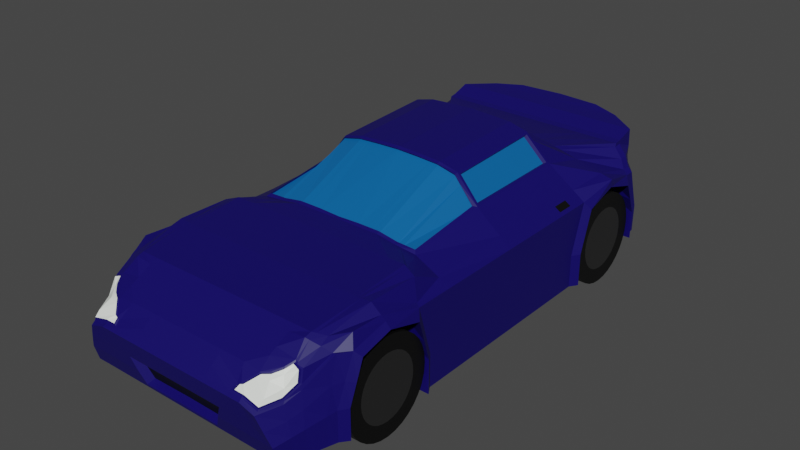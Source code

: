 # Source: low_poly_audi.blend  (saved by Blender 3.4.6; exported with 4.5.12 LTS)
import bpy
from mathutils import Matrix  # noqa: F401  (used for matrix-valued properties, if any)

bpy.ops.wm.read_factory_settings(use_empty=True)
scene = bpy.context.scene
scene.name = 'Scene'

# ---- collections
col_collection = bpy.data.collections.new('Collection'); scene.collection.children.link(col_collection)

# ---- materials (node trees are filled in below, after node groups)
mat_material_001 = bpy.data.materials.new('Material.001')
mat_material_001.use_transparent_shadow = False
mat_material_002 = bpy.data.materials.new('Material.002')
mat_material_002.use_transparent_shadow = False
mat_material_003 = bpy.data.materials.new('Material.003')
mat_material_003.use_transparent_shadow = False
mat_material_004 = bpy.data.materials.new('Material.004')
mat_material_004.use_transparent_shadow = False
mat_material_005 = bpy.data.materials.new('Material.005')
mat_material_005.use_transparent_shadow = False
mat_material_006 = bpy.data.materials.new('Material.006')
mat_material_006.use_transparent_shadow = False
mat_material_009 = bpy.data.materials.new('Material.009')
mat_material_009.use_transparent_shadow = False
mat_material_007 = bpy.data.materials.new('Material.007')
mat_material_007.use_transparent_shadow = False
mat_material_008 = bpy.data.materials.new('Material.008')
mat_material_008.use_transparent_shadow = False

# ---- material node trees
mat_material_001.use_nodes = True; mat_material_001.node_tree.nodes.clear()
_N = mat_material_001.node_tree.nodes; _L = mat_material_001.node_tree.links
n0 = _N.new('ShaderNodeBsdfPrincipled'); n0.name = 'BSDF Principista'; n0.location = (10, 300)
n0.distribution = 'GGX'
n0.subsurface_method = 'RANDOM_WALK_SKIN'
n0.inputs[0].default_value = (0.004062, 0.0, 0.119, 1.0)
n0.inputs[3].default_value = 1.45
n0.inputs[27].default_value = (0.0, 0.0, 0.0, 1.0)
n0.inputs[28].default_value = 1.0
n1 = _N.new('ShaderNodeOutputMaterial'); n1.name = 'Material'; n1.location = (300, 300)
_L.new(n0.outputs[0], n1.inputs[0])
n1.is_active_output = True
mat_material_002.use_nodes = True; mat_material_002.node_tree.nodes.clear()
_N = mat_material_002.node_tree.nodes; _L = mat_material_002.node_tree.links
n0 = _N.new('ShaderNodeBsdfPrincipled'); n0.name = 'BSDF Principista'; n0.location = (10, 300)
n0.distribution = 'GGX'
n0.subsurface_method = 'RANDOM_WALK_SKIN'
n0.inputs[0].default_value = (0.0, 0.1188, 0.3694, 1.0)
n0.inputs[3].default_value = 1.45
n0.inputs[27].default_value = (0.0, 0.0, 0.0, 1.0)
n0.inputs[28].default_value = 1.0
n1 = _N.new('ShaderNodeOutputMaterial'); n1.name = 'Material'; n1.location = (300, 300)
_L.new(n0.outputs[0], n1.inputs[0])
n1.is_active_output = True
mat_material_003.use_nodes = True; mat_material_003.node_tree.nodes.clear()
_N = mat_material_003.node_tree.nodes; _L = mat_material_003.node_tree.links
n0 = _N.new('ShaderNodeBsdfPrincipled'); n0.name = 'BSDF Principista'; n0.location = (10, 300)
n0.distribution = 'GGX'
n0.subsurface_method = 'RANDOM_WALK_SKIN'
n0.inputs[0].default_value = (0.9578, 1.0, 0.9391, 1.0)
n0.inputs[3].default_value = 1.45
n0.inputs[27].default_value = (0.0, 0.0, 0.0, 1.0)
n0.inputs[28].default_value = 1.0
n1 = _N.new('ShaderNodeOutputMaterial'); n1.name = 'Material'; n1.location = (300, 300)
_L.new(n0.outputs[0], n1.inputs[0])
n1.is_active_output = True
mat_material_004.use_nodes = True; mat_material_004.node_tree.nodes.clear()
_N = mat_material_004.node_tree.nodes; _L = mat_material_004.node_tree.links
n0 = _N.new('ShaderNodeBsdfPrincipled'); n0.name = 'BSDF Principista'; n0.location = (10, 300)
n0.distribution = 'GGX'
n0.subsurface_method = 'RANDOM_WALK_SKIN'
n0.inputs[0].default_value = (0.0, 0.0, 0.0, 1.0)
n0.inputs[3].default_value = 1.45
n0.inputs[27].default_value = (0.0, 0.0, 0.0, 1.0)
n0.inputs[28].default_value = 1.0
n1 = _N.new('ShaderNodeOutputMaterial'); n1.name = 'Material'; n1.location = (300, 300)
_L.new(n0.outputs[0], n1.inputs[0])
n1.is_active_output = True
mat_material_005.use_nodes = True; mat_material_005.node_tree.nodes.clear()
_N = mat_material_005.node_tree.nodes; _L = mat_material_005.node_tree.links
n0 = _N.new('ShaderNodeBsdfPrincipled'); n0.name = 'BSDF Principista'; n0.location = (10, 300)
n0.distribution = 'GGX'
n0.subsurface_method = 'RANDOM_WALK_SKIN'
n0.inputs[0].default_value = (0.0, 0.0, 0.0, 1.0)
n0.inputs[3].default_value = 1.45
n0.inputs[27].default_value = (0.0, 0.0, 0.0, 1.0)
n0.inputs[28].default_value = 1.0
n1 = _N.new('ShaderNodeOutputMaterial'); n1.name = 'Material'; n1.location = (300, 300)
_L.new(n0.outputs[0], n1.inputs[0])
n1.is_active_output = True
mat_material_006.use_nodes = True; mat_material_006.node_tree.nodes.clear()
_N = mat_material_006.node_tree.nodes; _L = mat_material_006.node_tree.links
n0 = _N.new('ShaderNodeBsdfPrincipled'); n0.name = 'BSDF Principista'; n0.location = (10, 300)
n0.distribution = 'GGX'
n0.subsurface_method = 'RANDOM_WALK_SKIN'
n0.inputs[0].default_value = (0.0, 0.0, 0.0, 1.0)
n0.inputs[3].default_value = 1.45
n0.inputs[27].default_value = (0.0, 0.0, 0.0, 1.0)
n0.inputs[28].default_value = 1.0
n1 = _N.new('ShaderNodeOutputMaterial'); n1.name = 'Material'; n1.location = (300, 300)
_L.new(n0.outputs[0], n1.inputs[0])
n1.is_active_output = True
mat_material_009.use_nodes = True; mat_material_009.node_tree.nodes.clear()
_N = mat_material_009.node_tree.nodes; _L = mat_material_009.node_tree.links
n0 = _N.new('ShaderNodeBsdfPrincipled'); n0.name = 'BSDF Principista'; n0.location = (10, 300)
n0.distribution = 'GGX'
n0.subsurface_method = 'RANDOM_WALK_SKIN'
n0.inputs[0].default_value = (0.1336, 0.1336, 0.1336, 1.0)
n0.inputs[1].default_value = 1.0
n0.inputs[3].default_value = 1.45
n0.inputs[27].default_value = (0.0, 0.0, 0.0, 1.0)
n0.inputs[28].default_value = 1.0
n1 = _N.new('ShaderNodeOutputMaterial'); n1.name = 'Material'; n1.location = (300, 300)
_L.new(n0.outputs[0], n1.inputs[0])
n1.is_active_output = True
mat_material_007.use_nodes = True; mat_material_007.node_tree.nodes.clear()
_N = mat_material_007.node_tree.nodes; _L = mat_material_007.node_tree.links
n0 = _N.new('ShaderNodeBsdfPrincipled'); n0.name = 'BSDF Principista'; n0.location = (10, 300)
n0.distribution = 'GGX'
n0.subsurface_method = 'RANDOM_WALK_SKIN'
n0.inputs[0].default_value = (0.0, 0.0, 0.0, 1.0)
n0.inputs[3].default_value = 1.45
n0.inputs[27].default_value = (0.0, 0.0, 0.0, 1.0)
n0.inputs[28].default_value = 1.0
n1 = _N.new('ShaderNodeOutputMaterial'); n1.name = 'Material'; n1.location = (300, 300)
_L.new(n0.outputs[0], n1.inputs[0])
n1.is_active_output = True
mat_material_008.use_nodes = True; mat_material_008.node_tree.nodes.clear()
_N = mat_material_008.node_tree.nodes; _L = mat_material_008.node_tree.links
n0 = _N.new('ShaderNodeBsdfPrincipled'); n0.name = 'BSDF Principista'; n0.location = (10, 300)
n0.distribution = 'GGX'
n0.subsurface_method = 'RANDOM_WALK_SKIN'
n0.inputs[0].default_value = (0.1336, 0.1336, 0.1336, 1.0)
n0.inputs[1].default_value = 1.0
n0.inputs[3].default_value = 1.45
n0.inputs[27].default_value = (0.0, 0.0, 0.0, 1.0)
n0.inputs[28].default_value = 1.0
n1 = _N.new('ShaderNodeOutputMaterial'); n1.name = 'Material'; n1.location = (300, 300)
_L.new(n0.outputs[0], n1.inputs[0])
n1.is_active_output = True

# ---- world
world_world = bpy.data.worlds.new('World'); scene.world = world_world
world_world.use_nodes = True; world_world.node_tree.nodes.clear()
_N = world_world.node_tree.nodes; _L = world_world.node_tree.links
n0 = _N.new('ShaderNodeOutputWorld'); n0.name = 'World Output'; n0.location = (300, 300)
n1 = _N.new('ShaderNodeBackground'); n1.name = 'Background'; n1.location = (10, 300)
n1.inputs[0].default_value = (0.05088, 0.05088, 0.05088, 1.0)
_L.new(n1.outputs[0], n0.inputs[0])
n0.is_active_output = True
world_world.color = (0.05088, 0.05088, 0.05088)
world_world.use_sun_shadow = False
world_world.sun_shadow_jitter_overblur = 0.0

# ---- meshes
me_cubo_002 = bpy.data.meshes.new('Cubo.002')
me_cubo_002.from_pydata([(0.4473, 1.046, -0.3459), (0.4473, 0.5629, -0.4072), (0.4473, -1.06, -0.3617), (0.4473, -0.5476, -0.4072), (0.0, 1.315, -0.3014), (0.0, 1.335, 0.195), (0.0, -1.343, -0.3304), (0.0, 1.049, 0.1391), (0.0007504, 0.5211, 0.3493), (0.0, -0.5542, 0.06423), (0.0, -1.093, 0.01368), (0.0, 1.046, -0.3459), (0.0, 0.5233, -0.4072), (0.0, -0.5889, -0.4075), (4.575e-05, -1.06, -0.3672), (0.0, -1.39, -0.1126), (0.0, 1.38, 0.008807), (0.0, -1.06, -0.0303), (0.0, -0.5889, -0.0303), (0.0, 0.5629, -0.02855), (0.0, 1.044, -0.02855), (0.4473, 1.044, -0.02855), (0.4473, 0.5629, -0.02855), (0.4473, -0.5889, -0.0303), (0.4473, -1.06, -0.0303), (0.4473, -0.8246, -0.4099), (0.0, -0.8378, 0.04445), (0.0, -0.8246, -0.4127), (0.4473, -0.8246, 0.02875), (0.0, -0.8246, -0.0303), (0.4473, 0.8035, -0.4072), (0.0007509, 0.7694, 0.1823), (0.0, 0.8035, -0.4072), (0.4741, 0.8035, 0.02557), (0.0, 0.8035, -0.02855), (0.0, -0.4247, -0.4072), (0.0, -0.4247, 0.01101), (0.0, 0.001021, 0.01101), (0.0, -0.007771, 0.3303), (0.0, 0.001021, -0.4072), (-0.002398, 1.344, -0.1771), (0.0, -1.06, -0.2141), (0.0, -0.5889, -0.2404), (0.0, 0.5629, -0.2404), (0.0, 1.045, -0.201), (0.4473, 1.045, -0.201), (0.4473, 0.5629, -0.2404), (0.4473, -0.5889, -0.2404), (0.4473, -1.06, -0.2109), (0.0, -0.8246, -0.2437), (0.4473, -0.8246, -0.2421), (0.0, 0.8035, -0.2404), (0.4473, 0.8035, -0.2404), (0.0, -0.4247, -0.2404), (0.0, 0.001021, -0.2404), (0.0, -1.116, -0.2141), (0.0, -1.116, -0.3478), (0.0, -0.5476, -0.2404), (0.0, -0.5476, -0.4072), (0.4473, -0.5889, -0.4075), (0.4473, -1.102, -0.358), (0.0, -0.8246, -0.04623), (0.0, -0.5476, -0.04623), (0.0, -1.102, -0.04623), (0.0, 0.5233, -0.2404), (0.0, 0.5629, -0.4072), (0.0, 1.085, -0.2008), (0.0, 1.086, -0.3413), (0.4473, 1.086, -0.3413), (0.4473, 0.5233, -0.4072), (0.0, 0.8035, 0.01101), (0.0, 1.084, 0.01101), (0.0, 0.5233, 0.01101), (0.482, -0.8378, 0.1093), (0.482, -1.093, 0.07855), (0.326, -0.4146, 0.1217), (0.482, -0.5542, 0.1291), (0.2289, 1.319, 0.195), (0.5127, 1.049, 0.1391), (0.6118, 0.001021, -0.4072), (0.6118, 0.5233, -0.4072), (0.528, -1.341, -0.346), (0.6118, -1.102, -0.358), (0.0, 1.335, 0.195), (0.2289, 1.362, -0.1792), (0.6118, 1.086, -0.3413), (0.4476, -1.267, -0.02841), (0.5297, -1.361, -0.272), (0.3189, 0.7696, 0.1678), (0.3332, 0.5112, 0.309), (0.0, -1.285, -0.02036), (0.0, -1.093, 0.07855), (0.0, 1.049, 0.1391), (0.001448, -0.4151, 0.1345), (0.0, -0.5542, 0.1291), (0.0, -0.8378, 0.1093), (0.0, 0.5211, 0.3544), (0.6118, 1.085, -0.2008), (0.6118, 0.5233, -0.2404), (0.6118, -0.5476, -0.2404), (0.6118, -0.5476, -0.4072), (0.6118, -1.102, -0.2109), (0.2366, 1.36, 0.0009857), (0.4749, -1.39, -0.136), (0.6118, 1.004, 0.01101), (0.6118, 0.6035, 0.01101), (0.6118, -0.6211, 0.01101), (0.6237, -1.021, 0.01783), (0.6118, -0.8246, 0.04652), (0.6118, -0.4247, 0.01101), (0.6387, 0.8035, 0.06513), (0.333, 0.005012, 0.2858), (0.6118, -0.4247, -0.4072), (0.0, -0.02393, 0.3213), (0.6118, 0.001021, 0.01101), (0.6118, -0.4247, -0.2404), (0.0, 0.001021, 0.01101), (0.6118, 0.001021, -0.2404), (0.6387, -0.5889, -0.2404), (0.6387, -0.5889, -0.4075), (0.6387, -1.06, -0.2109), (0.6388, -1.06, -0.3617), (0.6387, -0.8246, 0.0199), (0.6505, -0.9979, -0.009365), (0.6387, -0.6514, -0.0303), (0.6387, 1.045, -0.201), (0.6387, 1.046, -0.3459), (0.6387, 0.5629, -0.2404), (0.6387, 0.5629, -0.4072), (0.6387, 0.8035, 0.02557), (0.6387, 0.6318, -0.02855), (0.6387, 0.9754, -0.02855), (0.1402, 0.7749, 0.1786), (0.1402, 0.5211, 0.3416), (0.3059, 1.049, 0.1391), (0.4668, -1.341, -0.345), (0.3985, -1.39, -0.1126), (0.4668, -1.361, -0.2698), (0.4118, -1.288, -0.03358), (0.2274, 0.5267, 0.3397), (0.3985, -0.5542, 0.1291), (0.3985, -1.093, 0.07855), (0.3985, -0.8378, 0.1093), (0.2278, -0.4151, 0.1383), (0.2262, -0.02399, 0.3123), (0.2517, -1.361, -0.2698), (0.1993, -1.285, -0.02036), (0.2092, -1.345, -0.331), (0.1993, -1.39, -0.1126), (0.1136, 0.5211, 0.3501), (0.1993, -0.5542, 0.1291), (0.1993, -1.093, 0.07855), (0.1993, -0.8378, 0.1093), (0.1136, -0.4152, 0.1387), (0.1133, -0.02382, 0.3185), (0.3797, -1.341, -0.345), (0.3241, -1.39, -0.1126), (0.1848, 0.5211, 0.3459), (0.3241, -0.5542, 0.1291), (0.3241, -1.093, 0.07855), (0.3241, -0.8378, 0.1093), (0.1848, -0.4152, 0.1386), (0.1844, -0.02388, 0.3145), (0.3797, -1.361, -0.2698), (0.3241, -1.285, -0.02036), (0.5689, -1.224, -0.3641), (0.5004, -1.196, 0.006415), (0.0, -1.191, 0.02792), (0.5454, -1.214, -0.08548), (0.5698, -1.234, -0.2421), (0.3985, -1.191, 0.02792), (0.1993, -1.191, 0.02792), (0.3241, -1.191, 0.02792), (0.4821, -1.231, -0.01013), (0.0, -1.229, 0.00827), (0.5196, -1.286, -0.1229), (0.5535, -1.286, -0.2543), (0.3985, -1.229, 0.00827), (0.1993, -1.229, 0.00827), (0.3241, -1.229, 0.00827), (0.5522, -1.272, -0.3664), (0.0, 1.326, 0.1002), (0.0, 0.5222, 0.1826), (0.0, 1.066, 0.07503), (0.0, 0.7892, 0.09481), (0.0, -0.003375, 0.1706), (0.2289, 1.31, 0.1002), (0.0, 1.349, -0.06146), (0.0, -1.338, -0.06649), (0.5606, 1.026, 0.07503), (0.4269, 0.5468, 0.1823), (0.5469, -0.5724, 0.1063), (0.5359, -1.06, 0.06629), (0.5469, -0.8312, 0.1104), (0.448, 0.7892, 0.1219), (0.4209, -0.4134, 0.117), (0.4189, -0.01995, 0.1669), (0.0, -0.003375, 0.1706), (0.3631, -1.34, -0.07442), (0.1993, -1.338, -0.06649), (0.3464, -1.344, -0.07995), (0.5341, -1.202, -0.005517), (0.0, -1.376, -0.1917), (0.2332, 0.7694, 0.1746), (0.4333, 1.049, 0.1391), (0.5977, -1.142, -0.36), (0.4812, -1.125, 0.0694), (0.0, -1.125, 0.06191), (0.59, -1.077, 0.01944), (0.598, -1.145, -0.2211), (0.3988, -1.125, 0.06222), (0.1993, -1.125, 0.06191), (0.3241, -1.125, 0.06191), (0.5433, -1.107, 0.04789), (0.0, 1.374, 0.03714), (0.0, 0.523, 0.06546), (0.0, 1.078, 0.03132), (0.0, 0.799, 0.0376), (0.0, -0.0003737, 0.06166), (0.2289, 1.358, 0.03714), (0.4756, -1.369, -0.1174), (0.0, -1.374, -0.09799), (0.5863, 1.011, 0.03132), (0.5556, 0.5905, 0.06235), (0.5912, -0.6105, 0.01945), (0.5959, -0.9908, 0.07488), (0.5912, -0.8267, 0.06677), (0.5782, 0.799, 0.08313), (0.5556, -0.4258, 0.04038), (0.5556, -0.0003736, 0.05852), (0.0, -0.0003737, 0.06166), (0.3937, -1.367, -0.0982), (0.1993, -1.374, -0.09799), (0.3402, -1.368, -0.0959), (0.5376, -1.215, -0.059), (0.5141, -1.28, -0.1044), (0.5752, -1.079, 0.01742), (0.4769, -1.229, -0.004986), (0.4435, -1.264, -0.0229), (0.407, -1.285, -0.02884), (0.4979, -1.191, 0.01414), (0.3584, -1.336, -0.06994), (0.5382, -1.195, -0.003406), (0.34, -1.34, -0.07662), (0.3312, -1.374, -0.1005), (0.5423, -1.21, -0.06304), (0.5178, -1.278, -0.1109), (0.4772, -1.373, -0.1246), (0.3932, -1.373, -0.1025), (0.4507, -1.272, -0.02709), (0.4788, -1.342, -0.08664), (0.4826, -1.239, -0.01018), (0.5096, -1.268, -0.06618), (0.5307, -1.212, -0.005903), (0.3725, -1.34, -0.06968), (0.4766, -1.367, -0.1095), (0.4009, -1.365, -0.09169), (0.5123, -1.284, -0.09738), (0.4175, -1.292, -0.03188), (0.4996, -1.207, 0.00514), (0.357, -1.344, -0.07479), (0.3513, -1.366, -0.08956), (0.534, -1.224, -0.0554), (0.0, -1.116, -0.1488), (0.0, -0.5476, -0.144), (0.0, 0.5233, -0.1156), (0.0, 1.084, -0.09561), (0.0, -0.8246, -0.1377), (0.4473, -0.8246, -0.1076), (0.0, 0.8035, -0.1352), (0.4606, 0.8035, -0.1083), (0.0, -0.4247, -0.1156), (0.0, 0.001021, -0.1156), (0.0, -1.06, -0.1228), (0.0, -0.5889, -0.1361), (0.4473, -0.5889, -0.1361), (0.4473, -1.06, -0.1212), (0.0, 0.5629, -0.1352), (0.0, 1.045, -0.1154), (0.4473, 1.045, -0.1154), (0.4473, 0.5629, -0.1352), (0.2358, 1.346, -0.0548), (0.5025, -1.376, -0.2044), (0.6118, 1.045, -0.09561), (0.6118, 0.5632, -0.1156), (0.6118, -0.5841, -0.1156), (0.6177, -1.062, -0.09728), (0.6118, -0.4247, -0.1156), (0.6118, 0.001021, -0.1156), (0.6387, -0.62, -0.1361), (0.6446, -1.029, -0.1108), (0.6387, 1.011, -0.1154), (0.6387, 0.5971, -0.1352), (0.4329, -1.376, -0.1917), (0.2627, -1.373, -0.2059), (0.3521, -1.376, -0.1917), (0.5577, -1.224, -0.1643), (0.5366, -1.286, -0.189), (0.594, -1.111, -0.1017), (0.0, -1.102, -0.3634), (0.0, -1.341, -0.345), (0.0, -1.102, -0.2141), (0.0, -1.102, -0.1308), (0.2188, -1.341, -0.345), (0.2842, -1.376, -0.1917), (0.2384, -1.362, -0.2643), (0.0, -1.373, -0.2059), (0.0, -1.361, -0.2698), (0.0, -1.343, -0.3304), (0.0, -1.373, -0.2059), (0.2384, -1.362, -0.2643), (0.0, -1.116, -0.2141), (0.0, -1.116, -0.3478), (0.0, -1.116, -0.1488), (0.2092, -1.345, -0.331), (0.2627, -1.373, -0.2059), (0.0, -1.361, -0.2698), (0.0, -1.343, -0.3304), (0.0, -1.373, -0.2059), (0.2384, -1.362, -0.2643), (0.2092, -1.345, -0.331), (0.2627, -1.373, -0.2059), (-0.001778, -1.324, -0.2612), (-0.001778, -1.308, -0.3157), (-0.001778, -1.335, -0.2038), (0.2264, -1.326, -0.2563), (0.2001, -1.31, -0.3163), (0.2482, -1.335, -0.2038), (0.0, -0.5509, 0.008999), (0.0, -0.4861, -0.01761), (0.0, -0.2118, 0.01101), (0.0, -0.5542, 0.09666), (0.0, 0.001021, 0.01101), (0.0, -0.4927, 0.1302), (0.0, 0.0003237, 0.03633), (0.0, -0.005573, 0.2505), (0.0, -0.001874, 0.1161), (0.2273, -0.4313, 0.1313), (-0.001799, -0.4288, 0.1308), (0.3255, -0.4313, 0.1159), (0.2273, -0.007771, 0.3193), (0.3232, -0.02473, 0.2902), (0.1848, -0.4313, 0.1313), (0.1848, -0.007771, 0.3217), (0.1136, -0.4313, 0.1313), (6.941e-05, -0.007221, 0.3301), (0.1136, -0.007771, 0.3259), (0.4346, -0.428, 0.1036), (0.427, 0.008769, 0.1709), (0.3247, -0.01605, 0.2829), (0.3276, -0.4155, 0.1102), (0.2253, -0.01528, 0.3055), (0.2269, -0.416, 0.1272), (0.1096, -0.01512, 0.3119), (0.1099, -0.4162, 0.1276), (0.1825, -0.01517, 0.3078), (0.1829, -0.4161, 0.1275), (0.0, -0.2155, 0.2225), (0.0, -0.4161, 0.1282), (0.0, -0.01522, 0.3167), (0.4248, -0.4143, 0.1054), (0.4227, -0.01114, 0.1565), (0.3189, 0.5265, 0.3169), (0.3255, -0.007771, 0.2951), (0.4346, 0.5623, 0.1728), (0.4346, -0.003375, 0.1607), (0.3253, 0.5017, 0.2986), (0.3251, 0.01581, 0.2762), (0.4152, 0.5359, 0.1769), (0.4154, 0.01941, 0.166), (0.0, 0.7749, 0.1786), (0.0, 0.5211, 0.3543), (0.2329, 0.7749, 0.1709), (0.3255, 0.7749, 0.1632), (0.3255, 0.5211, 0.3193), (0.2273, 0.5211, 0.3435), (0.1404, 0.7694, 0.1824), (0.1424, 0.5284, 0.3315), (0.2228, 0.5335, 0.3297), (0.1425, 0.7576, 0.1844), (0.0, 0.5307, 0.3379), (0.2282, 0.7576, 0.1773), (0.0, 0.7576, 0.1844), (0.3073, 0.7578, 0.171), (0.3073, 0.5334, 0.3086), (0.0, 1.176, 0.175), (0.0, 1.085, 0.1451), (-0.002802, 1.193, -0.3241), (0.0, 1.115, -0.3366), (0.0, 1.121, 0.01073), (0.0, 1.219, 0.009996), (0.0, 1.118, -0.1981), (-0.002802, 1.204, -0.1909), (0.5137, 1.176, 0.175), (0.5127, 1.085, 0.1451), (0.6118, 1.115, -0.3366), (0.5137, 1.193, -0.3241), (0.0, 1.176, 0.175), (0.0, 1.085, 0.1451), (0.5075, 1.182, 0.002146), (0.6118, 1.051, 0.01073), (0.5137, 1.204, -0.1909), (0.6118, 1.118, -0.1981), (0.5137, 1.18, 0.08562), (0.5606, 1.068, 0.07793), (0.0, 1.103, 0.07793), (0.0, 1.201, 0.08562), (0.0, 1.115, 0.03205), (0.0, 1.214, 0.03399), (0.5137, 1.177, 0.03399), (0.5863, 1.056, 0.03205), (0.5078, 1.194, -0.0832), (0.6118, 1.084, -0.09438), (0.0, 1.119, -0.09438), (0.0, 1.212, -0.09112), (0.0, 1.342, 0.1676), (0.0, 1.054, 0.121), (0.0, 0.779, 0.1549), (0.2289, 1.326, 0.1676), (0.0, -1.3, -0.0334), (0.5127, 1.042, 0.121), (0.3563, 0.5328, 0.2779), (0.5003, -0.5593, 0.1227), (0.4972, -1.083, 0.07508), (0.5003, -0.8359, 0.1096), (0.3601, 0.779, 0.1515), (0.3563, -0.4304, 0.1124), (0.3563, -0.006528, 0.2571), (0.3933, -1.299, -0.04046), (0.1993, -1.3, -0.0334), (0.3286, -1.301, -0.03626), (0.5093, -1.192, 0.00918), (0.4988, -1.12, 0.06332), (0.398, -1.303, -0.04513), (0.51, -1.198, 0.003043), (0.4586, -1.292, -0.04392), (0.4903, -1.247, -0.026), (0.4048, -1.306, -0.04256), (0.5084, -1.208, 0.002019), (0.3528, -0.4142, 0.1204), (0.3502, -0.02338, 0.2554), (0.3551, -0.4152, 0.1089), (0.3524, -0.01466, 0.2472), (0.3597, 0.5213, 0.2732), (0.3596, 0.006074, 0.2533), (0.3507, 0.5114, 0.2642), (0.3506, 0.01682, 0.2451), (0.5137, 1.177, 0.1497), (0.5127, 1.081, 0.1261), (0.0, 1.09, 0.1261), (0.0, 1.183, 0.1497), (0.0, 1.299, 0.009407), (-0.002398, 1.273, -0.183), (0.0, 1.28, 0.09182), (0.0, 1.293, 0.03555), (0.0, 1.286, -0.0885), (0.0, 1.254, 0.1849), (0.0, 1.256, -0.3141), (0.3724, 1.272, 0.1849), (0.0, 1.254, 0.1849), (0.3725, 1.295, 0.001557), (0.3724, 1.273, -0.1851), (0.3724, 1.287, 0.09182), (0.3724, 1.292, 0.03555), (0.373, 1.3, -0.08064), (0.3724, 1.276, 0.1586), (0.0, 1.262, 0.1586), (-0.001214, 1.321, 0.1691), (-0.001214, 1.305, 0.1017), (0.2374, 1.305, 0.1691), (0.238, 1.29, 0.1086), (-0.005034, 1.264, 0.1012), (0.3838, 1.266, 0.1001), (0.4967, 1.178, 0.09404), (0.4972, 1.177, 0.1446), (0.008529, 1.162, 0.1512), (0.008529, 1.18, 0.08707), (0.3834, 1.255, 0.1532), (-0.005034, 1.25, 0.1542), (0.2374, 1.289, 0.1017), (-0.004974, 1.305, 0.1088), (-0.001214, 1.259, 0.09326), (0.3809, 1.266, 0.09326), (0.4982, 1.176, 0.08707), (0.4982, 1.173, 0.1512), (0.3809, 1.255, 0.1601), (0.2373, 1.305, 0.1624), (-0.005093, 1.321, 0.1623), (-0.001214, 1.241, 0.1601), (0.0, 1.344, -0.1786), (0.0, 1.315, -0.3014), (0.2289, 1.362, -0.1792), (0.0, 1.256, -0.3141), (0.0, 1.193, -0.3241), (0.3724, 1.273, -0.1851), (0.5137, 1.204, -0.1909), (0.5137, 1.193, -0.3241), (-0.002802, 1.314, -0.1792), (-0.002802, 1.285, -0.3014), (-0.002802, 1.243, -0.1851), (-0.002802, 1.226, -0.3141), (-0.002802, 1.163, -0.3241), (-0.002802, 1.174, -0.1909), (-0.002802, 1.314, -0.1786), (-0.002802, 1.285, -0.3014), (0.2307, 1.281, -0.3014), (0.2307, 1.331, -0.1792), (0.3771, 1.226, -0.3141), (-0.003329, 1.226, -0.3141), (-0.003329, 1.163, -0.3241), (0.3771, 1.243, -0.1851), (0.5212, 1.174, -0.1909), (0.5212, 1.163, -0.3241), (0.2289, 1.364, 0.008807), (0.2289, 1.349, -0.06146), (0.3724, 1.294, 0.009407), (0.5137, 1.176, 0.009996), (0.3724, 1.3, -0.0885), (0.5137, 1.19, -0.09112), (0.3669, 1.283, -0.003644), (0.3672, 1.288, -0.07471), (0.2493, 1.34, -0.004138), (0.2486, 1.328, -0.05236), (0.4835, 1.186, -0.003135), (0.4838, 1.196, -0.07692), (0.0, 0.3583, 0.01101), (0.0, 0.3541, 0.3467), (0.0, 0.3583, -0.4072), (0.0, 0.3583, -0.2404), (0.6118, 0.3583, -0.4072), (0.3255, 0.3541, 0.3116), (0.0, 0.3542, 0.3468), (0.5966, 0.4195, 0.0247), (0.6118, 0.3583, -0.2404), (0.2273, 0.3541, 0.3358), (0.1136, 0.3541, 0.3424), (0.1848, 0.3541, 0.3383), (0.4346, 0.3837, 0.169), (0.0, 0.3562, 0.1788), (0.0, 0.3577, 0.06426), (0.5708, 0.4134, 0.04758), (0.6118, 0.3856, -0.1156), (0.0, 0.3583, -0.1156), (0.3331, 0.3513, 0.3017), (0.4269, 0.3769, 0.1787), (0.3252, 0.3482, 0.2915), (0.4153, 0.3727, 0.1735), (0.3507, 0.3552, 0.2582), (0.0, 0.4472, 0.01101), (0.0, 0.4472, -0.2404), (0.6118, 0.4472, -0.4072), (0.0, 0.4456, 0.1809), (0.0, 0.4467, 0.06491), (0.0, 0.4472, -0.1156), (0.0, 0.444, 0.3508), (0.0, 0.4472, -0.4072), (0.3255, 0.444, 0.3158), (0.0, 0.4441, 0.3509), (0.5966, 0.5058, 0.02463), (0.6118, 0.4472, -0.2404), (0.2273, 0.444, 0.3399), (0.1136, 0.444, 0.3465), (0.1848, 0.444, 0.3424), (0.4346, 0.4799, 0.1711), (0.5708, 0.4984, 0.04805), (0.6118, 0.4812, -0.1156), (0.3332, 0.4374, 0.3056), (0.4269, 0.4684, 0.1806), (0.3253, 0.4309, 0.2953), (0.4152, 0.4606, 0.1753), (0.3507, 0.4393, 0.2614), (0.6118, 0.5157, 0.01101), (0.6118, 0.4132, 0.01101), (0.5556, 0.5043, 0.06179), (0.5556, 0.4039, 0.06114)], [(490, 4), (36, 338), (316, 307), (457, 492)], [(417, 370, 7, 416), (204, 372, 373, 78), (28, 23, 124, 122), (551, 554, 371, 182), (6, 147, 314, 308), (61, 26, 9, 328, 62), (112, 100, 3, 58, 35), (9, 26, 95, 94, 331), (90, 174, 167, 207, 91, 10, 63, 15, 221, 188, 419), (466, 456, 5, 415), (214, 219, 513, 16), (22, 33, 129, 130), (69, 1, 128, 80), (40, 84, 491, 489), (32, 30, 1, 65), (79, 112, 35, 39), (27, 25, 2, 14), (1, 46, 127, 128), (24, 28, 122, 123), (0, 68, 85, 126), (60, 2, 121, 82), (268, 28, 24, 276), (187, 514, 84, 40), (270, 33, 22, 280), (455, 451, 16, 187), (202, 15, 63, 302), (429, 146, 90, 419), (267, 29, 18, 274), (553, 548, 72, 265), (45, 0, 126, 125), (269, 34, 20, 278), (273, 17, 29, 267), (275, 23, 28, 268), (2, 48, 120, 121), (13, 59, 25, 27), (526, 38, 345, 531), (63, 10, 26, 61), (277, 19, 34, 269), (279, 21, 33, 270), (59, 3, 100, 119), (11, 0, 30, 32), (264, 62, 329, 36, 271), (47, 59, 119, 118), (388, 395, 85, 68, 67), (62, 328, 9, 331, 94, 333, 338, 93, 358, 357, 359, 197, 336, 230, 334, 116, 37, 330, 36, 329), (26, 10, 91, 95), (271, 36, 330, 37, 272), (280, 22, 130, 292), (35, 53, 54, 39), (304, 148, 15, 202), (58, 57, 53, 35), (0, 45, 52, 30), (65, 43, 51, 32), (59, 47, 50, 25), (14, 41, 49, 27), (32, 51, 44, 11), (555, 549, 64, 12), (27, 49, 42, 13), (147, 305, 310, 314), (494, 495, 511, 510), (30, 52, 46, 1), (527, 529, 79, 39), (25, 50, 48, 2), (41, 14, 299, 301), (13, 42, 57, 58), (59, 13, 58, 3), (14, 2, 60, 299), (279, 45, 125, 291), (276, 24, 123, 290), (218, 37, 332, 116, 334, 230), (18, 29, 61, 62), (275, 47, 118, 289), (29, 17, 63, 61), (273, 41, 301, 302), (274, 18, 62, 264), (386, 7, 92, 398), (43, 65, 12, 64), (11, 44, 66, 67), (0, 11, 67, 68), (65, 1, 69, 12), (20, 34, 70, 71), (362, 88, 383, 384), (34, 19, 72, 70), (277, 43, 64, 265), (278, 20, 71, 266), (5, 83, 77), (33, 21, 131, 129), (235, 234, 262, 257), (178, 174, 90, 146), (344, 338, 333, 94, 150), (152, 95, 91, 151), (448, 394, 78, 420), (425, 373, 374, 421), (426, 339, 76, 422), (424, 73, 74, 423), (287, 109, 106, 285), (412, 400, 104, 283), (297, 175, 103, 282), (422, 76, 73, 424), (150, 94, 95, 152), (420, 78, 373, 425), (288, 114, 109, 287), (161, 143, 352, 356), (440, 341, 349, 442), (535, 531, 345, 346), (444, 348, 369, 446), (541, 572, 114, 288), (529, 533, 117, 79), (79, 117, 115, 112), (180, 176, 87, 81), (395, 402, 97, 85), (112, 115, 99, 100), (118, 119, 100, 99), (121, 120, 101, 82), (123, 122, 108, 107), (122, 124, 106, 108), (289, 118, 99, 285), (290, 123, 107, 286), (125, 126, 85, 97), (128, 127, 98, 80), (130, 129, 110, 105), (129, 131, 104, 110), (291, 125, 97, 283), (292, 130, 105, 284), (60, 82, 205, 165, 180, 81, 135, 155, 303, 300, 299), (7, 134, 204, 78, 92), (376, 31, 382, 379), (530, 534, 340, 363), (341, 144, 351, 349), (76, 140, 142, 73), (73, 142, 141, 74), (339, 337, 140, 76), (237, 177, 239, 238), (282, 103, 136, 293), (434, 166, 259, 438), (87, 137, 135, 81), (7, 370, 132, 134), (536, 535, 346, 343), (439, 195, 360, 441), (158, 150, 152, 160), (160, 152, 151, 159), (342, 344, 150, 158), (179, 178, 146, 164), (295, 156, 148, 304), (430, 164, 146, 429), (163, 145, 303, 155), (137, 163, 155, 135), (428, 239, 164, 430), (293, 136, 156, 295), (177, 179, 164, 239), (337, 342, 158, 140), (142, 160, 159, 141), (140, 158, 160, 142), (143, 75, 350, 352), (534, 536, 343, 340), (210, 212, 172, 170), (212, 211, 171, 172), (206, 210, 170, 240), (205, 209, 169, 165), (298, 208, 168, 296), (211, 207, 167, 171), (432, 206, 240, 431), (170, 172, 179, 177), (172, 171, 178, 179), (240, 170, 177, 237), (165, 169, 176, 180), (296, 168, 175, 297), (171, 167, 174, 178), (234, 201, 253, 262), (173, 86, 249, 251), (236, 213, 242, 245), (233, 231, 256, 261), (244, 243, 199, 232), (433, 198, 254, 437), (574, 537, 365, 229), (229, 365, 347, 228), (222, 189, 194, 227), (224, 191, 193, 226), (226, 193, 192, 225), (228, 347, 191, 224), (227, 194, 364, 223), (410, 404, 189, 222), (200, 233, 261, 260), (38, 185, 197, 335, 345), (215, 182, 184, 217), (232, 199, 188, 221), (415, 418, 469, 467), (454, 453, 181, 214), (552, 551, 182, 215), (217, 184, 183, 216), (133, 139, 378, 377), (134, 132, 372, 204), (394, 398, 92, 78), (225, 192, 213, 236), (423, 74, 206, 432), (151, 91, 207, 211), (286, 107, 208, 298), (82, 101, 209, 205), (74, 141, 210, 206), (159, 151, 211, 212), (141, 159, 212, 210), (107, 225, 236, 208), (70, 217, 216, 71), (548, 552, 215, 72), (451, 454, 214, 16), (148, 232, 221, 15), (72, 215, 217, 70), (175, 246, 247, 103), (400, 410, 222, 104), (110, 227, 223, 105), (109, 228, 224, 106), (108, 226, 225, 107), (106, 224, 226, 108), (104, 222, 227, 110), (114, 229, 228, 109), (572, 574, 229, 114), (103, 247, 248, 136), (156, 244, 232, 148), (136, 248, 244, 156), (208, 236, 245, 168), (168, 245, 246, 175), (185, 218, 230, 336, 197), (181, 186, 219, 214), (86, 173, 237, 238), (138, 86, 238, 239), (173, 166, 240, 237), (433, 138, 239, 428), (434, 201, 242, 431), (200, 198, 241, 243), (233, 200, 243, 244), (201, 234, 245, 242), (235, 220, 247, 246), (220, 231, 248, 247), (231, 233, 244, 248), (234, 235, 246, 245), (436, 251, 249, 435), (435, 249, 258, 437), (438, 259, 251, 436), (262, 253, 252, 257), (256, 254, 260, 261), (255, 250, 254, 256), (257, 252, 250, 255), (86, 138, 258, 249), (220, 235, 257, 255), (198, 200, 260, 254), (166, 173, 251, 259), (231, 220, 255, 256), (101, 286, 298, 209), (169, 296, 297, 176), (209, 298, 296, 169), (137, 293, 295, 163), (163, 295, 304, 145), (87, 282, 293, 137), (127, 292, 284, 98), (131, 291, 283, 104), (120, 290, 286, 101), (124, 289, 285, 106), (533, 541, 288, 117), (117, 288, 287, 115), (176, 297, 282, 87), (402, 412, 283, 97), (115, 287, 285, 99), (44, 278, 266, 66), (19, 277, 265, 72), (42, 274, 264, 57), (17, 273, 302, 63), (23, 275, 289, 124), (48, 276, 290, 120), (21, 279, 291, 131), (306, 263, 313, 309), (46, 280, 292, 127), (53, 271, 272, 54), (57, 264, 271, 53), (45, 279, 270, 52), (43, 277, 269, 51), (47, 275, 268, 50), (41, 273, 267, 49), (51, 269, 278, 44), (549, 553, 265, 64), (49, 267, 274, 42), (56, 6, 308, 312), (452, 455, 187, 40), (52, 270, 280, 46), (16, 513, 514, 187), (50, 268, 276, 48), (6, 56, 299, 300), (56, 55, 301, 299), (55, 263, 302, 301), (147, 6, 300, 303), (294, 305, 145, 304), (305, 147, 303, 145), (306, 294, 304, 202), (263, 306, 202, 302), (310, 315, 321, 319), (308, 323, 322, 324, 309, 313, 311, 312), (55, 56, 312, 311), (294, 306, 309, 315), (305, 294, 315, 310), (263, 55, 311, 313), (317, 320, 326, 323), (320, 319, 325, 326), (314, 310, 319, 320), (308, 314, 320, 317), (315, 309, 318, 321), (325, 322, 323, 326), (325, 327, 324, 322), (321, 318, 324, 327), (319, 321, 327, 325), (75, 143, 337, 339), (144, 341, 363, 340), (143, 161, 342, 337), (162, 144, 340, 343), (153, 93, 338, 344), (113, 154, 346, 345), (161, 153, 344, 342), (154, 162, 343, 346), (439, 75, 339, 426), (440, 196, 365, 427), (196, 195, 347, 365), (442, 349, 350, 441), (353, 359, 357, 358, 354), (349, 351, 352, 350), (355, 353, 354, 356), (351, 355, 356, 352), (195, 196, 361, 360), (144, 162, 355, 351), (93, 153, 354, 358), (154, 113, 359, 353), (153, 161, 356, 354), (162, 154, 353, 355), (113, 345, 38, 185, 197, 359), (566, 89, 374, 556), (443, 190, 364, 421), (444, 111, 363, 427), (544, 348, 365, 537), (547, 545, 367, 446), (543, 111, 367, 545), (567, 190, 368, 569), (443, 89, 366, 445), (203, 88, 373, 372), (88, 362, 374, 373), (362, 139, 375, 374), (31, 376, 132, 370), (376, 203, 372, 132), (139, 133, 8, 96, 149, 157, 375), (378, 381, 379, 377), (380, 377, 379, 382), (383, 381, 378, 384), (371, 380, 382, 31, 370, 417, 184, 182), (203, 376, 379, 381), (139, 362, 384, 378), (8, 133, 377, 380), (88, 203, 381, 383), (66, 266, 413, 391), (391, 413, 414, 392), (461, 517, 518, 401), (401, 518, 412, 402), (515, 463, 409, 516), (516, 409, 410, 400), (71, 216, 407, 389), (389, 407, 408, 390), (458, 459, 397, 393), (393, 397, 398, 394), (216, 183, 405, 407), (407, 405, 406, 408), (463, 462, 403, 409), (409, 403, 404, 410), (461, 401, 495, 494), (396, 401, 402, 395), (464, 281, 522, 520), (518, 516, 400, 412), (465, 458, 393, 447), (447, 393, 394, 448), (456, 385, 397, 459), (385, 386, 398, 397), (67, 66, 391, 388), (388, 391, 392, 387), (387, 396, 395, 388), (266, 71, 389, 413), (413, 389, 390, 414), (416, 7, 386, 449), (449, 386, 385, 450), (405, 449, 450, 406), (183, 416, 449, 405), (403, 447, 448, 404), (450, 466, 488, 475), (190, 443, 445, 368), (546, 547, 446, 369), (348, 444, 427, 365), (89, 443, 421, 374), (361, 442, 441, 360), (341, 440, 427, 363), (195, 439, 426, 347), (253, 438, 436, 252), (250, 435, 437, 254), (252, 436, 435, 250), (166, 434, 431, 240), (198, 433, 428, 241), (192, 423, 432, 213), (5, 77, 418, 415), (138, 433, 437, 258), (213, 432, 431, 242), (241, 428, 430, 243), (243, 430, 429, 199), (75, 439, 441, 350), (201, 434, 438, 253), (111, 444, 446, 367), (196, 440, 442, 361), (189, 420, 425, 194), (191, 422, 424, 193), (193, 424, 423, 192), (347, 426, 422, 191), (194, 425, 421, 364), (404, 448, 420, 189), (199, 429, 419, 188), (465, 447, 484, 485), (184, 417, 416, 183), (447, 403, 483, 484), (462, 186, 479, 482), (401, 396, 496, 495), (5, 456, 459, 83), (418, 77, 458, 465), (281, 102, 521, 522), (219, 186, 462, 463), (77, 83, 459, 458), (513, 219, 463, 515), (84, 514, 517, 461), (392, 414, 455, 452), (390, 408, 454, 451), (408, 406, 453, 454), (414, 390, 451, 455), (450, 385, 456, 466), (487, 486, 470, 480), (472, 477, 474, 473), (471, 478, 487, 480), (476, 475, 488, 481), (470, 486, 477, 472), (403, 462, 482, 483), (406, 450, 475, 476), (186, 181, 468, 479), (453, 406, 476, 481), (181, 453, 481, 468), (418, 465, 485, 469), (466, 415, 467, 488), (480, 470, 479, 468), (471, 480, 468, 481), (472, 473, 483, 482), (473, 474, 484, 483), (474, 477, 485, 484), (486, 487, 467, 469), (487, 478, 488, 467), (470, 472, 482, 479), (477, 486, 469, 485), (478, 471, 481, 488), (392, 452, 499, 502), (452, 40, 497, 499), (491, 494, 510, 506), (84, 461, 494, 491), (396, 387, 493, 496), (500, 499, 497, 498), (501, 502, 499, 500), (503, 506, 505, 504), (507, 510, 511, 512), (508, 507, 512, 509), (504, 505, 507, 508), (505, 506, 510, 507), (387, 392, 502, 501), (495, 496, 512, 511), (496, 493, 509, 512), (489, 491, 506, 503), (102, 281, 514, 513), (399, 460, 515, 516), (464, 411, 518, 517), (411, 399, 516, 518), (460, 102, 513, 515), (281, 464, 517, 514), (520, 519, 523, 524), (522, 521, 519, 520), (399, 411, 524, 523), (460, 399, 523, 519), (102, 460, 519, 521), (411, 464, 520, 524), (569, 570, 547, 546), (348, 544, 546, 369), (566, 543, 545, 568), (570, 568, 545, 547), (567, 544, 537, 563), (111, 543, 530, 363), (54, 272, 542, 528), (559, 565, 541, 533), (558, 564, 540, 532), (37, 218, 539, 525), (218, 185, 538, 539), (573, 563, 537, 574), (560, 562, 536, 534), (562, 561, 535, 536), (556, 560, 534, 530), (550, 559, 533, 529), (565, 571, 572, 541), (561, 557, 531, 535), (555, 550, 529, 527), (39, 54, 528, 527), (554, 526, 531, 557), (272, 37, 525, 542), (185, 38, 526, 538), (371, 554, 557, 96), (12, 69, 80, 550, 555), (149, 96, 557, 561), (284, 105, 571, 565), (80, 98, 559, 550), (374, 375, 560, 556), (157, 149, 561, 562), (375, 157, 562, 560), (223, 364, 563, 573), (105, 223, 573, 571), (98, 284, 565, 559), (190, 567, 563, 364), (445, 366, 568, 570), (89, 566, 568, 366), (368, 445, 570, 569), (544, 567, 569, 546), (543, 566, 556, 530), (528, 542, 553, 549), (525, 539, 552, 548), (539, 538, 551, 552), (527, 528, 549, 555), (542, 525, 548, 553), (538, 526, 554, 551), (558, 532, 572, 571), (540, 564, 573, 574), (532, 540, 574, 572), (564, 558, 571, 573)])
me_cubo_002.polygons.foreach_set('material_index', [0, 0, 0, 0, 0, 0, 0, 0, 0, 0, 0, 0, 0, 0, 0, 0, 0, 0, 0, 0, 0, 0, 0, 0, 0, 0, 0, 0, 0, 0, 0, 0, 0, 0, 0, 0, 0, 0, 0, 0, 0, 0, 0, 0, 0, 0, 0, 0, 0, 0, 0, 0, 0, 0, 0, 0, 0, 0, 0, 0, 0, 0, 0, 0, 0, 0, 0, 0, 0, 0, 0, 0, 0, 0, 0, 0, 0, 0, 0, 0, 0, 0, 0, 0, 0, 0, 0, 0, 0, 0, 0, 0, 0, 0, 0, 0, 0, 0, 0, 0, 0, 0, 0, 0, 0, 0, 0, 0, 0, 0, 0, 0, 0, 0, 0, 0, 0, 0, 0, 0, 0, 0, 0, 0, 0, 0, 0, 0, 0, 0, 0, 0, 0, 0, 0, 0, 0, 0, 0, 0, 0, 0, 0, 0, 0, 0, 0, 0, 0, 0, 0, 0, 0, 0, 0, 0, 0, 0, 0, 0, 0, 0, 0, 0, 0, 0, 0, 0, 0, 0, 0, 0, 0, 0, 0, 0, 0, 0, 0, 0, 0, 0, 0, 0, 0, 0, 0, 0, 0, 0, 0, 0, 0, 0, 0, 0, 0, 0, 0, 0, 0, 0, 0, 0, 0, 0, 0, 0, 0, 0, 0, 0, 0, 0, 0, 0, 0, 0, 0, 0, 0, 0, 0, 0, 0, 0, 0, 0, 0, 0, 0, 0, 0, 0, 0, 2, 2, 2, 2, 2, 2, 2, 0, 0, 0, 0, 0, 0, 0, 0, 0, 0, 0, 0, 0, 0, 0, 0, 0, 0, 0, 0, 0, 0, 0, 0, 0, 0, 0, 0, 0, 0, 0, 0, 0, 0, 0, 0, 0, 0, 0, 0, 0, 0, 0, 0, 0, 0, 0, 0, 0, 0, 0, 0, 0, 0, 0, 0, 0, 0, 0, 0, 0, 0, 3, 3, 0, 0, 0, 0, 0, 0, 0, 0, 0, 0, 0, 0, 0, 1, 1, 1, 1, 1, 0, 0, 0, 0, 0, 0, 0, 0, 0, 0, 0, 1, 0, 0, 0, 0, 0, 0, 0, 0, 0, 1, 1, 1, 0, 0, 0, 0, 0, 0, 0, 0, 0, 0, 0, 0, 0, 0, 0, 0, 0, 0, 0, 0, 0, 0, 0, 0, 0, 0, 0, 0, 0, 0, 0, 0, 0, 0, 0, 0, 0, 0, 0, 1, 0, 0, 1, 0, 0, 2, 2, 2, 0, 0, 0, 0, 0, 0, 0, 0, 0, 0, 0, 0, 0, 0, 0, 0, 0, 0, 0, 0, 0, 0, 0, 0, 0, 0, 0, 0, 0, 0, 0, 0, 0, 0, 0, 0, 0, 0, 0, 0, 0, 0, 0, 0, 0, 0, 0, 0, 0, 0, 0, 0, 0, 0, 0, 0, 0, 0, 0, 0, 0, 0, 0, 0, 0, 3, 3, 0, 0, 3, 0, 0, 0, 0, 0, 0, 0, 0, 0, 0, 2, 2, 0, 0, 0, 0, 1, 0, 0, 1, 0, 0, 0, 0, 4, 0, 0, 0, 0, 0, 0, 0, 0, 0, 0, 0, 0, 0, 0, 0, 0, 0, 0, 0, 0, 0, 0, 0, 0, 0, 0, 1, 0, 1, 0, 0, 0, 0, 0, 0, 0, 0, 0, 0, 0, 0])
_uv = me_cubo_002.uv_layers.new(name='MapaUV')
_uv.uv.foreach_set('vector', [0.6256, 0.4627, 0.6514, 0.4542, 0.6388, 0.4164, 0.613, 0.425, 0.6562, 0.5276, 0.6633, 0.5528, 0.6515, 0.5528, 0.625, 0.5276, 0.4908, 0.6991, 0.4907, 0.6779, 0.4907, 0.6779, 0.4908, 0.6991, 0.5762, 0.5326, 0.6674, 0.5022, 0.664, 0.4919, 0.5728, 0.5223, 0.3845, 0.875, 0.3845, 0.8305, 0.3845, 0.8305, 0.3845, 0.875, 0.5421, 0.7345, 0.7246, 0.6737, 0.7121, 0.6363, 0.6209, 0.6667, 0.5297, 0.6972, 0.375, 0.6632, 0.375, 0.6742, 0.375, 0.6742, 0.25, 0.6742, 0.25, 0.6632, 0.7121, 0.6363, 0.7246, 0.6737, 0.7246, 0.6737, 0.7121, 0.6363, 0.7121, 0.6363, 0.75, 0.75, 0.7462, 0.7387, 0.7437, 0.731, 0.7392, 0.7176, 0.737, 0.711, 0.737, 0.711, 0.5546, 0.7718, 0.5676, 0.8108, 0.5965, 0.8012, 0.6588, 0.7804, 0.7242, 0.7586, 0.603, 0.3949, 0.6288, 0.3863, 0.625, 0.375, 0.5992, 0.3836, 0.5227, 0.375, 0.5227, 0.5, 0.5034, 0.5, 0.5034, 0.375, 0.4912, 0.5744, 0.4912, 0.5528, 0.4912, 0.5528, 0.4912, 0.5744, 0.375, 0.578, 0.375, 0.5744, 0.375, 0.5744, 0.375, 0.578, 0.4262, 0.375, 0.4262, 0.5, 0.4262, 0.5, 0.4262, 0.375, 0.25, 0.5528, 0.375, 0.5528, 0.375, 0.5744, 0.25, 0.5744, 0.375, 0.6249, 0.375, 0.6632, 0.25, 0.6632, 0.25, 0.6249, 0.25, 0.6991, 0.375, 0.6991, 0.3763, 0.7203, 0.25, 0.7204, 0.375, 0.5744, 0.4262, 0.5744, 0.4262, 0.5744, 0.375, 0.5744, 0.4894, 0.7203, 0.4908, 0.6991, 0.4908, 0.6991, 0.4894, 0.7203, 0.3766, 0.5311, 0.375, 0.5276, 0.375, 0.5276, 0.3766, 0.5311, 0.375, 0.724, 0.3763, 0.7203, 0.3763, 0.7203, 0.375, 0.724, 0.4583, 0.6991, 0.4908, 0.6991, 0.4894, 0.7203, 0.4584, 0.7203, 0.4645, 0.375, 0.4645, 0.5, 0.4262, 0.5, 0.4262, 0.375, 0.4585, 0.5528, 0.4912, 0.5528, 0.4912, 0.5744, 0.4585, 0.5744, 0.388, 0.4665, 0.4463, 0.4471, 0.4426, 0.4358, 0.3843, 0.4552, 0.5093, 0.8302, 0.5676, 0.8108, 0.5546, 0.7718, 0.4963, 0.7913, 0.6108, 0.8313, 0.6285, 0.8308, 0.625, 0.875, 0.6078, 0.875, 0.4745, 0.757, 0.5234, 0.7408, 0.5126, 0.709, 0.464, 0.7252, 0.4267, 0.5824, 0.485, 0.563, 0.4815, 0.5527, 0.4233, 0.5722, 0.428, 0.5311, 0.3766, 0.5311, 0.3766, 0.5311, 0.428, 0.5311, 0.4016, 0.5374, 0.4507, 0.521, 0.4373, 0.4895, 0.3909, 0.5049, 0.4853, 0.7888, 0.532, 0.7732, 0.5234, 0.7408, 0.4745, 0.757, 0.4583, 0.6779, 0.4907, 0.6779, 0.4908, 0.6991, 0.4583, 0.6991, 0.3763, 0.7203, 0.4277, 0.7203, 0.4277, 0.7203, 0.3763, 0.7203, 0.25, 0.6779, 0.375, 0.6779, 0.375, 0.6991, 0.25, 0.6991, 0.6714, 0.5142, 0.6875, 0.5624, 0.6875, 0.5624, 0.6714, 0.5142, 0.5546, 0.7718, 0.737, 0.711, 0.7246, 0.6737, 0.5421, 0.7345, 0.4124, 0.5699, 0.4616, 0.5535, 0.4507, 0.521, 0.4016, 0.5374, 0.4585, 0.5311, 0.4895, 0.5311, 0.4912, 0.5528, 0.4585, 0.5528, 0.375, 0.6779, 0.375, 0.6742, 0.375, 0.6742, 0.375, 0.6779, 0.25, 0.531, 0.3766, 0.5311, 0.375, 0.5528, 0.25, 0.5528, 0.4714, 0.7166, 0.5297, 0.6972, 0.5269, 0.6889, 0.5242, 0.6806, 0.4659, 0.7, 0.4263, 0.6779, 0.375, 0.6779, 0.375, 0.6779, 0.4263, 0.6779, 0.25, 0.5241, 0.375, 0.5241, 0.375, 0.5276, 0.375, 0.5276, 0.25, 0.5276, 0.5297, 0.6972, 0.6209, 0.6667, 0.7121, 0.6363, 0.7121, 0.6363, 0.75, 0.6742, 0.75, 0.6687, 0.75, 0.6632, 0.7432, 0.6617, 0.7432, 0.6617, 0.7432, 0.644, 0.7432, 0.6264, 0.5962, 0.5928, 0.5651, 0.6031, 0.534, 0.6135, 0.5195, 0.6183, 0.505, 0.6232, 0.505, 0.6232, 0.5146, 0.6519, 0.5242, 0.6806, 0.5269, 0.6889, 0.7246, 0.6737, 0.737, 0.711, 0.737, 0.711, 0.7246, 0.6737, 0.4659, 0.7, 0.5242, 0.6806, 0.5146, 0.6519, 0.505, 0.6232, 0.4467, 0.6426, 0.4585, 0.5744, 0.4912, 0.5744, 0.4912, 0.5744, 0.4585, 0.5744, 0.3316, 0.7448, 0.4084, 0.7192, 0.3892, 0.6618, 0.3125, 0.6874, 0.4645, 0.8308, 0.5034, 0.8343, 0.5034, 0.875, 0.4645, 0.875, 0.3371, 0.7613, 0.4139, 0.7357, 0.4084, 0.7192, 0.3316, 0.7448, 0.3766, 0.5311, 0.428, 0.5311, 0.4262, 0.5528, 0.375, 0.5528, 0.2872, 0.6116, 0.364, 0.586, 0.3532, 0.5536, 0.2764, 0.5792, 0.375, 0.6779, 0.4263, 0.6779, 0.4262, 0.6991, 0.375, 0.6991, 0.3619, 0.8299, 0.4391, 0.8041, 0.4263, 0.7731, 0.3496, 0.7987, 0.2764, 0.5792, 0.3532, 0.5536, 0.3451, 0.5202, 0.2679, 0.5459, 0.2924, 0.6272, 0.3692, 0.6016, 0.3658, 0.5913, 0.289, 0.6169, 0.3496, 0.7987, 0.4263, 0.7731, 0.416, 0.7412, 0.3392, 0.7668, 0.3845, 0.8305, 0.4298, 0.8302, 0.4298, 0.8302, 0.3845, 0.8305, 0.4262, 0.5075, 0.4262, 0.5149, 0.4262, 0.5149, 0.4262, 0.5075, 0.375, 0.5528, 0.4262, 0.5528, 0.4262, 0.5744, 0.375, 0.5744, 0.25, 0.5928, 0.375, 0.5928, 0.375, 0.6249, 0.25, 0.6249, 0.375, 0.6991, 0.4262, 0.6991, 0.4277, 0.7203, 0.3763, 0.7203, 0.4391, 0.8041, 0.3619, 0.8299, 0.362, 0.836, 0.4388, 0.8104, 0.3392, 0.7668, 0.416, 0.7412, 0.4139, 0.7357, 0.3371, 0.7613, 0.375, 0.6779, 0.25, 0.6779, 0.25, 0.6742, 0.375, 0.6742, 0.25, 0.7204, 0.3763, 0.7203, 0.375, 0.724, 0.25, 0.724, 0.4585, 0.5311, 0.428, 0.5311, 0.428, 0.5311, 0.4585, 0.5311, 0.4584, 0.7203, 0.4894, 0.7203, 0.4894, 0.7203, 0.4584, 0.7203, 0.534, 0.6135, 0.505, 0.6232, 0.505, 0.6232, 0.505, 0.6232, 0.5195, 0.6183, 0.534, 0.6135, 0.5126, 0.709, 0.5234, 0.7408, 0.5421, 0.7345, 0.5297, 0.6972, 0.4583, 0.6779, 0.4263, 0.6779, 0.4263, 0.6779, 0.4583, 0.6779, 0.5234, 0.7408, 0.532, 0.7732, 0.5546, 0.7718, 0.5421, 0.7345, 0.4853, 0.7888, 0.4391, 0.8041, 0.4388, 0.8104, 0.4963, 0.7913, 0.464, 0.7252, 0.5126, 0.709, 0.5297, 0.6972, 0.4714, 0.7166, 0.6371, 0.4112, 0.6388, 0.4164, 0.6388, 0.4164, 0.6351, 0.4119, 0.364, 0.586, 0.2872, 0.6116, 0.289, 0.6169, 0.3658, 0.5913, 0.2679, 0.5459, 0.3451, 0.5202, 0.3406, 0.5158, 0.2638, 0.5414, 0.3766, 0.5311, 0.25, 0.531, 0.25, 0.5276, 0.375, 0.5276, 0.25, 0.5744, 0.375, 0.5744, 0.375, 0.578, 0.25, 0.578, 0.4373, 0.4895, 0.4507, 0.521, 0.469, 0.515, 0.4564, 0.4772, 0.6506, 0.5774, 0.6522, 0.5533, 0.6522, 0.5533, 0.6506, 0.5774, 0.4507, 0.521, 0.4616, 0.5535, 0.4815, 0.5527, 0.469, 0.515, 0.4124, 0.5699, 0.364, 0.586, 0.3658, 0.5913, 0.4233, 0.5722, 0.3909, 0.5049, 0.4373, 0.4895, 0.4564, 0.4772, 0.3981, 0.4966, 0.625, 0.375, 0.625, 0.375, 0.625, 0.5, 0.4912, 0.5528, 0.4895, 0.5311, 0.4895, 0.5311, 0.4912, 0.5528, 0.5474, 0.7595, 0.5366, 0.7505, 0.5366, 0.7505, 0.5474, 0.7595, 0.7068, 0.745, 0.75, 0.7425, 0.75, 0.75, 0.7058, 0.7535, 0.7064, 0.6632, 0.75, 0.6632, 0.75, 0.6687, 0.75, 0.6742, 0.7093, 0.6742, 0.7093, 0.6991, 0.75, 0.6991, 0.75, 0.724, 0.7093, 0.724, 0.6078, 0.5241, 0.625, 0.5241, 0.625, 0.5276, 0.6078, 0.5276, 0.6306, 0.5528, 0.6515, 0.5528, 0.6515, 0.578, 0.6306, 0.578, 0.6306, 0.6632, 0.6515, 0.6632, 0.6515, 0.6742, 0.6306, 0.6742, 0.6306, 0.6991, 0.6515, 0.6991, 0.6515, 0.724, 0.6306, 0.724, 0.4645, 0.6632, 0.5034, 0.6632, 0.5034, 0.6742, 0.4645, 0.6742, 0.4645, 0.5241, 0.5034, 0.5241, 0.5034, 0.5276, 0.4645, 0.5276, 0.4645, 0.7518, 0.5034, 0.7613, 0.5034, 0.7765, 0.4645, 0.7632, 0.6306, 0.6742, 0.6515, 0.6742, 0.6515, 0.6991, 0.6306, 0.6991, 0.7093, 0.6742, 0.75, 0.6742, 0.75, 0.6991, 0.7093, 0.6991, 0.6078, 0.5276, 0.625, 0.5276, 0.6515, 0.5528, 0.6306, 0.5528, 0.4645, 0.6249, 0.5034, 0.6249, 0.5034, 0.6632, 0.4645, 0.6632, 0.679, 0.6617, 0.6625, 0.6617, 0.6625, 0.6617, 0.679, 0.6617, 0.634, 0.6264, 0.653, 0.6264, 0.653, 0.6264, 0.6342, 0.6264, 0.6966, 0.5928, 0.75, 0.5928, 0.75, 0.6249, 0.7064, 0.6249, 0.6283, 0.6238, 0.5828, 0.6239, 0.5828, 0.6239, 0.6283, 0.6238, 0.4645, 0.5928, 0.5034, 0.5928, 0.5034, 0.6249, 0.4645, 0.6249, 0.375, 0.5928, 0.4262, 0.5928, 0.4262, 0.6249, 0.375, 0.6249, 0.375, 0.6249, 0.4262, 0.6249, 0.4262, 0.6632, 0.375, 0.6632, 0.375, 0.7425, 0.4262, 0.7425, 0.4262, 0.75, 0.375, 0.75, 0.375, 0.5241, 0.4262, 0.5241, 0.4262, 0.5276, 0.375, 0.5276, 0.375, 0.6632, 0.4262, 0.6632, 0.4262, 0.6742, 0.375, 0.6742, 0.4263, 0.6779, 0.375, 0.6779, 0.375, 0.6742, 0.4262, 0.6742, 0.3763, 0.7203, 0.4277, 0.7203, 0.4262, 0.724, 0.375, 0.724, 0.4894, 0.7203, 0.4908, 0.6991, 0.5034, 0.6991, 0.5034, 0.724, 0.4908, 0.6991, 0.4907, 0.6779, 0.5034, 0.6742, 0.5034, 0.6991, 0.4583, 0.6779, 0.4263, 0.6779, 0.4262, 0.6742, 0.4645, 0.6742, 0.4584, 0.7203, 0.4894, 0.7203, 0.5034, 0.724, 0.4645, 0.724, 0.428, 0.5311, 0.3766, 0.5311, 0.375, 0.5276, 0.4262, 0.5276, 0.375, 0.5744, 0.4262, 0.5744, 0.4262, 0.578, 0.375, 0.578, 0.4912, 0.5744, 0.4912, 0.5528, 0.5034, 0.5528, 0.5034, 0.578, 0.4912, 0.5528, 0.4895, 0.5311, 0.5034, 0.5276, 0.5034, 0.5528, 0.4585, 0.5311, 0.428, 0.5311, 0.4262, 0.5276, 0.4645, 0.5276, 0.4585, 0.5744, 0.4912, 0.5744, 0.5034, 0.578, 0.4645, 0.578, 0.375, 0.724, 0.375, 0.724, 0.375, 0.7284, 0.375, 0.7373, 0.375, 0.7425, 0.375, 0.75, 0.3454, 0.75, 0.3276, 0.75, 0.2977, 0.75, 0.25, 0.75, 0.25, 0.724, 0.75, 0.5276, 0.6875, 0.5276, 0.6562, 0.5276, 0.625, 0.5276, 0.75, 0.5276, 0.6736, 0.5532, 0.7461, 0.5533, 0.7461, 0.5533, 0.6736, 0.5532, 0.6515, 0.5928, 0.6432, 0.5928, 0.6627, 0.6249, 0.6515, 0.6249, 0.653, 0.6264, 0.6631, 0.6264, 0.6631, 0.6264, 0.653, 0.6264, 0.6515, 0.6742, 0.6686, 0.6742, 0.6686, 0.6991, 0.6515, 0.6991, 0.6515, 0.6991, 0.6686, 0.6991, 0.6686, 0.724, 0.6515, 0.724, 0.6515, 0.6632, 0.6627, 0.6632, 0.6686, 0.6742, 0.6515, 0.6742, 0.6421, 0.7519, 0.6636, 0.7474, 0.6616, 0.757, 0.6383, 0.7633, 0.4645, 0.7632, 0.5034, 0.7765, 0.5034, 0.7936, 0.4645, 0.7866, 0.6193, 0.7464, 0.6336, 0.7457, 0.6336, 0.7457, 0.6187, 0.7465, 0.4262, 0.75, 0.4262, 0.7796, 0.375, 0.7796, 0.375, 0.75, 0.75, 0.5276, 0.75, 0.5528, 0.6751, 0.5528, 0.6875, 0.5276, 0.6632, 0.5928, 0.6966, 0.5928, 0.7064, 0.6249, 0.679, 0.6249, 0.6336, 0.6617, 0.5902, 0.6616, 0.5902, 0.6616, 0.6337, 0.6617, 0.6838, 0.6742, 0.7093, 0.6742, 0.7093, 0.6991, 0.6838, 0.6991, 0.6838, 0.6991, 0.7093, 0.6991, 0.7093, 0.724, 0.6838, 0.724, 0.679, 0.6632, 0.7064, 0.6632, 0.7093, 0.6742, 0.6838, 0.6742, 0.6798, 0.7465, 0.7068, 0.745, 0.7058, 0.7535, 0.6781, 0.7557, 0.4645, 0.8031, 0.5034, 0.8088, 0.5034, 0.8343, 0.4645, 0.8308, 0.6127, 0.8039, 0.6307, 0.8031, 0.6285, 0.8308, 0.6108, 0.8313, 0.4262, 0.7974, 0.4262, 0.8273, 0.375, 0.8273, 0.375, 0.7974, 0.4262, 0.7796, 0.4262, 0.7974, 0.375, 0.7974, 0.375, 0.7796, 0.6138, 0.7875, 0.632, 0.7866, 0.6307, 0.8031, 0.6127, 0.8039, 0.4645, 0.7866, 0.5034, 0.7936, 0.5034, 0.8088, 0.4645, 0.8031, 0.6636, 0.7474, 0.6798, 0.7465, 0.6781, 0.7557, 0.6616, 0.757, 0.6627, 0.6632, 0.679, 0.6632, 0.6838, 0.6742, 0.6686, 0.6742, 0.6686, 0.6991, 0.6838, 0.6991, 0.6838, 0.724, 0.6686, 0.724, 0.6686, 0.6742, 0.6838, 0.6742, 0.6838, 0.6991, 0.6686, 0.6991, 0.6625, 0.6617, 0.6508, 0.6617, 0.6508, 0.6617, 0.6625, 0.6617, 0.6432, 0.5928, 0.6632, 0.5928, 0.679, 0.6249, 0.6627, 0.6249, 0.6674, 0.7296, 0.6828, 0.7293, 0.6809, 0.7402, 0.665, 0.7409, 0.6828, 0.7293, 0.7087, 0.729, 0.7075, 0.7391, 0.6809, 0.7402, 0.6493, 0.7306, 0.6674, 0.7296, 0.665, 0.7409, 0.6447, 0.7441, 0.375, 0.7284, 0.4262, 0.7284, 0.4262, 0.7373, 0.375, 0.7373, 0.4645, 0.7306, 0.5034, 0.7329, 0.5034, 0.7509, 0.4645, 0.7441, 0.7087, 0.729, 0.75, 0.7284, 0.75, 0.7373, 0.7075, 0.7391, 0.6287, 0.7309, 0.6493, 0.7306, 0.6447, 0.7441, 0.6245, 0.7451, 0.665, 0.7409, 0.6809, 0.7402, 0.6798, 0.7465, 0.6636, 0.7474, 0.6809, 0.7402, 0.7075, 0.7391, 0.7068, 0.745, 0.6798, 0.7465, 0.6447, 0.7441, 0.665, 0.7409, 0.6636, 0.7474, 0.6421, 0.7519, 0.375, 0.7373, 0.4262, 0.7373, 0.4262, 0.7425, 0.375, 0.7425, 0.4645, 0.7441, 0.5034, 0.7509, 0.5034, 0.7613, 0.4645, 0.7518, 0.7075, 0.7391, 0.75, 0.7373, 0.75, 0.7425, 0.7068, 0.745, 0.5366, 0.7505, 0.5815, 0.7484, 0.5815, 0.7484, 0.5366, 0.7505, 0.6352, 0.7519, 0.6344, 0.7629, 0.6344, 0.7629, 0.6352, 0.7519, 0.5265, 0.7325, 0.5763, 0.7317, 0.5741, 0.7475, 0.5258, 0.7498, 0.531, 0.8052, 0.5302, 0.7904, 0.5302, 0.7904, 0.531, 0.8052, 0.5236, 0.8079, 0.567, 0.8059, 0.5659, 0.8325, 0.5232, 0.8337, 0.6081, 0.7853, 0.5622, 0.7902, 0.5622, 0.7902, 0.6076, 0.7852, 0.5269, 0.5928, 0.5775, 0.5928, 0.5775, 0.6249, 0.5269, 0.6249, 0.5269, 0.6249, 0.5775, 0.6249, 0.5775, 0.6632, 0.5269, 0.6632, 0.5227, 0.5276, 0.5642, 0.5276, 0.5775, 0.5528, 0.5269, 0.5528, 0.5269, 0.6742, 0.5775, 0.6742, 0.5775, 0.6991, 0.5269, 0.6991, 0.5269, 0.6991, 0.5775, 0.6991, 0.5775, 0.724, 0.5269, 0.724, 0.5269, 0.6632, 0.5775, 0.6632, 0.5775, 0.6742, 0.5269, 0.6742, 0.5269, 0.5528, 0.5775, 0.5528, 0.5775, 0.578, 0.5269, 0.578, 0.5227, 0.5241, 0.5642, 0.5241, 0.5642, 0.5276, 0.5227, 0.5276, 0.5598, 0.8017, 0.531, 0.8052, 0.531, 0.8052, 0.5598, 0.8017, 0.6875, 0.5624, 0.5962, 0.5928, 0.5962, 0.5928, 0.6418, 0.5776, 0.6875, 0.5624, 0.5105, 0.5431, 0.5728, 0.5223, 0.5602, 0.4846, 0.4979, 0.5053, 0.5232, 0.8337, 0.5659, 0.8325, 0.5642, 0.875, 0.5227, 0.875, 0.6078, 0.375, 0.6078, 0.5, 0.6078, 0.5, 0.6078, 0.375, 0.4753, 0.4374, 0.5375, 0.4167, 0.5338, 0.4054, 0.4715, 0.4262, 0.5139, 0.5534, 0.5762, 0.5326, 0.5728, 0.5223, 0.5105, 0.5431, 0.4979, 0.5053, 0.5602, 0.4846, 0.5476, 0.4468, 0.4853, 0.4675, 0.6151, 0.578, 0.6349, 0.5774, 0.6349, 0.5774, 0.6151, 0.578, 0.6875, 0.5276, 0.6751, 0.5528, 0.6633, 0.5528, 0.6562, 0.5276, 0.625, 0.5241, 0.75, 0.5241, 0.75, 0.5276, 0.625, 0.5276, 0.5269, 0.724, 0.5775, 0.724, 0.5763, 0.7317, 0.5265, 0.7325, 0.6306, 0.724, 0.6515, 0.724, 0.6493, 0.7306, 0.6287, 0.7309, 0.7093, 0.724, 0.75, 0.724, 0.75, 0.7284, 0.7087, 0.729, 0.4645, 0.724, 0.5034, 0.724, 0.5034, 0.7329, 0.4645, 0.7306, 0.375, 0.724, 0.4262, 0.724, 0.4262, 0.7284, 0.375, 0.7284, 0.6515, 0.724, 0.6686, 0.724, 0.6674, 0.7296, 0.6493, 0.7306, 0.6838, 0.724, 0.7093, 0.724, 0.7087, 0.729, 0.6828, 0.7293, 0.6686, 0.724, 0.6838, 0.724, 0.6828, 0.7293, 0.6674, 0.7296, 0.5034, 0.724, 0.5269, 0.724, 0.5265, 0.7325, 0.5034, 0.7329, 0.469, 0.515, 0.4979, 0.5053, 0.4853, 0.4675, 0.4564, 0.4772, 0.485, 0.563, 0.5139, 0.5534, 0.5105, 0.5431, 0.4815, 0.5527, 0.4463, 0.4471, 0.4753, 0.4374, 0.4715, 0.4262, 0.4426, 0.4358, 0.5034, 0.8343, 0.5232, 0.8337, 0.5227, 0.875, 0.5034, 0.875, 0.4815, 0.5527, 0.5105, 0.5431, 0.4979, 0.5053, 0.469, 0.515, 0.5034, 0.7613, 0.5254, 0.7598, 0.5248, 0.7744, 0.5034, 0.7765, 0.5034, 0.5241, 0.5227, 0.5241, 0.5227, 0.5276, 0.5034, 0.5276, 0.5034, 0.5528, 0.5269, 0.5528, 0.5269, 0.578, 0.5034, 0.578, 0.5034, 0.6632, 0.5269, 0.6632, 0.5269, 0.6742, 0.5034, 0.6742, 0.5034, 0.6991, 0.5269, 0.6991, 0.5269, 0.724, 0.5034, 0.724, 0.5034, 0.6742, 0.5269, 0.6742, 0.5269, 0.6991, 0.5034, 0.6991, 0.5034, 0.5276, 0.5227, 0.5276, 0.5269, 0.5528, 0.5034, 0.5528, 0.5034, 0.6249, 0.5269, 0.6249, 0.5269, 0.6632, 0.5034, 0.6632, 0.5034, 0.5928, 0.5269, 0.5928, 0.5269, 0.6249, 0.5034, 0.6249, 0.5034, 0.7765, 0.5248, 0.7744, 0.5238, 0.7925, 0.5034, 0.7936, 0.5034, 0.8088, 0.5236, 0.8079, 0.5232, 0.8337, 0.5034, 0.8343, 0.5034, 0.7936, 0.5238, 0.7925, 0.5236, 0.8079, 0.5034, 0.8088, 0.5034, 0.7329, 0.5265, 0.7325, 0.5258, 0.7498, 0.5034, 0.7509, 0.5034, 0.7509, 0.5258, 0.7498, 0.5254, 0.7598, 0.5034, 0.7613, 0.5962, 0.5928, 0.534, 0.6135, 0.534, 0.6135, 0.5651, 0.6031, 0.5962, 0.5928, 0.5642, 0.375, 0.5642, 0.5, 0.5227, 0.5, 0.5227, 0.375, 0.6344, 0.7629, 0.6352, 0.7519, 0.6421, 0.7519, 0.6383, 0.7633, 0.6257, 0.7832, 0.6344, 0.7629, 0.6383, 0.7633, 0.632, 0.7866, 0.6352, 0.7519, 0.6336, 0.7457, 0.6447, 0.7441, 0.6421, 0.7519, 0.6081, 0.7853, 0.6257, 0.7832, 0.632, 0.7866, 0.6138, 0.7875, 0.6193, 0.7464, 0.5815, 0.7484, 0.5741, 0.7475, 0.6245, 0.7451, 0.5598, 0.8017, 0.5622, 0.7902, 0.5677, 0.7901, 0.567, 0.8059, 0.531, 0.8052, 0.5598, 0.8017, 0.567, 0.8059, 0.5236, 0.8079, 0.5815, 0.7484, 0.5366, 0.7505, 0.5258, 0.7498, 0.5741, 0.7475, 0.5474, 0.7595, 0.5323, 0.7743, 0.5248, 0.7744, 0.5254, 0.7598, 0.5323, 0.7743, 0.5302, 0.7904, 0.5238, 0.7925, 0.5248, 0.7744, 0.5302, 0.7904, 0.531, 0.8052, 0.5236, 0.8079, 0.5238, 0.7925, 0.5366, 0.7505, 0.5474, 0.7595, 0.5254, 0.7598, 0.5258, 0.7498, 0.6176, 0.7533, 0.6352, 0.7519, 0.6344, 0.7629, 0.6164, 0.7649, 0.6164, 0.7649, 0.6344, 0.7629, 0.6257, 0.7832, 0.6076, 0.7852, 0.6187, 0.7465, 0.6336, 0.7457, 0.6352, 0.7519, 0.6176, 0.7533, 0.5366, 0.7505, 0.5815, 0.7484, 0.5727, 0.7566, 0.5474, 0.7595, 0.5302, 0.7904, 0.5622, 0.7902, 0.5598, 0.8017, 0.531, 0.8052, 0.5323, 0.7743, 0.5708, 0.7699, 0.5622, 0.7902, 0.5302, 0.7904, 0.5474, 0.7595, 0.5727, 0.7566, 0.5708, 0.7699, 0.5323, 0.7743, 0.6344, 0.7629, 0.6257, 0.7832, 0.6257, 0.7832, 0.6344, 0.7629, 0.5323, 0.7743, 0.5474, 0.7595, 0.5474, 0.7595, 0.5323, 0.7743, 0.5622, 0.7902, 0.5598, 0.8017, 0.5598, 0.8017, 0.5622, 0.7902, 0.6336, 0.7457, 0.6352, 0.7519, 0.6352, 0.7519, 0.6336, 0.7457, 0.5302, 0.7904, 0.5323, 0.7743, 0.5323, 0.7743, 0.5302, 0.7904, 0.4262, 0.724, 0.4645, 0.724, 0.4645, 0.7306, 0.4262, 0.7284, 0.4262, 0.7373, 0.4645, 0.7441, 0.4645, 0.7518, 0.4262, 0.7425, 0.4262, 0.7284, 0.4645, 0.7306, 0.4645, 0.7441, 0.4262, 0.7373, 0.4262, 0.7796, 0.4645, 0.7866, 0.4645, 0.8031, 0.4262, 0.7974, 0.4262, 0.7974, 0.4645, 0.8031, 0.4645, 0.8308, 0.4262, 0.8273, 0.4262, 0.75, 0.4645, 0.7632, 0.4645, 0.7866, 0.4262, 0.7796, 0.4262, 0.5744, 0.4585, 0.5744, 0.4645, 0.578, 0.4262, 0.578, 0.4895, 0.5311, 0.4585, 0.5311, 0.4645, 0.5276, 0.5034, 0.5276, 0.4277, 0.7203, 0.4584, 0.7203, 0.4645, 0.724, 0.4262, 0.724, 0.4907, 0.6779, 0.4583, 0.6779, 0.4645, 0.6742, 0.5034, 0.6742, 0.4262, 0.5928, 0.4645, 0.5928, 0.4645, 0.6249, 0.4262, 0.6249, 0.4262, 0.6249, 0.4645, 0.6249, 0.4645, 0.6632, 0.4262, 0.6632, 0.4262, 0.7425, 0.4645, 0.7518, 0.4645, 0.7632, 0.4262, 0.75, 0.4262, 0.5241, 0.4645, 0.5241, 0.4645, 0.5276, 0.4262, 0.5276, 0.4262, 0.6632, 0.4645, 0.6632, 0.4645, 0.6742, 0.4262, 0.6742, 0.3451, 0.5202, 0.3909, 0.5049, 0.3981, 0.4966, 0.3406, 0.5158, 0.4616, 0.5535, 0.4124, 0.5699, 0.4233, 0.5722, 0.4815, 0.5527, 0.416, 0.7412, 0.464, 0.7252, 0.4714, 0.7166, 0.4139, 0.7357, 0.532, 0.7732, 0.4853, 0.7888, 0.4963, 0.7913, 0.5546, 0.7718, 0.4907, 0.6779, 0.4583, 0.6779, 0.4583, 0.6779, 0.4907, 0.6779, 0.4277, 0.7203, 0.4584, 0.7203, 0.4584, 0.7203, 0.4277, 0.7203, 0.4895, 0.5311, 0.4585, 0.5311, 0.4585, 0.5311, 0.4895, 0.5311, 0.4988, 0.8337, 0.4868, 0.7968, 0.4868, 0.7968, 0.4988, 0.8337, 0.4262, 0.5744, 0.4585, 0.5744, 0.4585, 0.5744, 0.4262, 0.5744, 0.4084, 0.7192, 0.4659, 0.7, 0.4467, 0.6426, 0.3892, 0.6618, 0.4139, 0.7357, 0.4714, 0.7166, 0.4659, 0.7, 0.4084, 0.7192, 0.428, 0.5311, 0.4585, 0.5311, 0.4585, 0.5528, 0.4262, 0.5528, 0.364, 0.586, 0.4124, 0.5699, 0.4016, 0.5374, 0.3532, 0.5536, 0.4263, 0.6779, 0.4583, 0.6779, 0.4583, 0.6991, 0.4262, 0.6991, 0.4391, 0.8041, 0.4853, 0.7888, 0.4745, 0.757, 0.4263, 0.7731, 0.3532, 0.5536, 0.4016, 0.5374, 0.3909, 0.5049, 0.3451, 0.5202, 0.3692, 0.6016, 0.4267, 0.5824, 0.4233, 0.5722, 0.3658, 0.5913, 0.4263, 0.7731, 0.4745, 0.757, 0.464, 0.7252, 0.416, 0.7412, 0.3708, 0.8357, 0.3845, 0.875, 0.3845, 0.875, 0.3708, 0.8357, 0.3305, 0.4857, 0.388, 0.4665, 0.3843, 0.4552, 0.3268, 0.4744, 0.4262, 0.5528, 0.4585, 0.5528, 0.4585, 0.5744, 0.4262, 0.5744, 0.5034, 0.375, 0.5034, 0.5, 0.4645, 0.5, 0.4645, 0.375, 0.4262, 0.6991, 0.4583, 0.6991, 0.4584, 0.7203, 0.4277, 0.7203, 0.3845, 0.875, 0.3708, 0.8357, 0.362, 0.836, 0.375, 0.875, 0.3708, 0.8357, 0.4417, 0.8119, 0.4388, 0.8104, 0.362, 0.836, 0.4417, 0.8119, 0.4868, 0.7968, 0.4963, 0.7913, 0.4388, 0.8104, 0.3845, 0.8305, 0.3845, 0.875, 0.375, 0.875, 0.375, 0.8273, 0.4576, 0.8327, 0.4298, 0.8302, 0.4262, 0.8273, 0.4645, 0.8308, 0.4298, 0.8302, 0.3845, 0.8305, 0.375, 0.8273, 0.4262, 0.8273, 0.4576, 0.875, 0.4576, 0.8327, 0.4645, 0.8308, 0.4645, 0.875, 0.4868, 0.7968, 0.4988, 0.8337, 0.5093, 0.8302, 0.4963, 0.7913, 0.4298, 0.8302, 0.4576, 0.8327, 0.4576, 0.8327, 0.4298, 0.8302, 0.3845, 0.875, 0.3845, 0.875, 0.4262, 0.875, 0.4576, 0.875, 0.4988, 0.8337, 0.4868, 0.7968, 0.4417, 0.8119, 0.3708, 0.8357, 0.4417, 0.8119, 0.3708, 0.8357, 0.3708, 0.8357, 0.4417, 0.8119, 0.4576, 0.8327, 0.4576, 0.875, 0.4576, 0.875, 0.4576, 0.8327, 0.4298, 0.8302, 0.4576, 0.8327, 0.4576, 0.8327, 0.4298, 0.8302, 0.4868, 0.7968, 0.4417, 0.8119, 0.4417, 0.8119, 0.4868, 0.7968, 0.3845, 0.875, 0.3845, 0.8305, 0.3845, 0.8305, 0.3845, 0.875, 0.3845, 0.8305, 0.4298, 0.8302, 0.4298, 0.8302, 0.3845, 0.8305, 0.3845, 0.8305, 0.4298, 0.8302, 0.4298, 0.8302, 0.3845, 0.8305, 0.3845, 0.875, 0.3845, 0.8305, 0.3845, 0.8305, 0.3845, 0.875, 0.4576, 0.8327, 0.4576, 0.875, 0.4576, 0.875, 0.4576, 0.8327, 0.4298, 0.8302, 0.4262, 0.875, 0.3845, 0.875, 0.3845, 0.8305, 0.4298, 0.8302, 0.4576, 0.8327, 0.4576, 0.875, 0.4262, 0.875, 0.4576, 0.8327, 0.4576, 0.875, 0.4576, 0.875, 0.4576, 0.8327, 0.4298, 0.8302, 0.4576, 0.8327, 0.4576, 0.8327, 0.4298, 0.8302, 0.6508, 0.6617, 0.6625, 0.6617, 0.6627, 0.6632, 0.6515, 0.6632, 0.6631, 0.6264, 0.653, 0.6264, 0.6515, 0.6249, 0.6627, 0.6249, 0.6625, 0.6617, 0.679, 0.6617, 0.679, 0.6632, 0.6627, 0.6632, 0.6792, 0.6264, 0.6631, 0.6264, 0.6627, 0.6249, 0.679, 0.6249, 0.7064, 0.6617, 0.7432, 0.6617, 0.75, 0.6632, 0.7064, 0.6632, 0.7432, 0.6264, 0.7065, 0.6264, 0.7064, 0.6249, 0.75, 0.6249, 0.679, 0.6617, 0.7064, 0.6617, 0.7064, 0.6632, 0.679, 0.6632, 0.7065, 0.6264, 0.6792, 0.6264, 0.679, 0.6249, 0.7064, 0.6249, 0.6336, 0.6617, 0.6508, 0.6617, 0.6515, 0.6632, 0.6306, 0.6632, 0.634, 0.6264, 0.5858, 0.6265, 0.5775, 0.6249, 0.6306, 0.6249, 0.5858, 0.6265, 0.5902, 0.6616, 0.5775, 0.6632, 0.5775, 0.6249, 0.6342, 0.6264, 0.653, 0.6264, 0.6508, 0.6617, 0.6337, 0.6617, 0.7065, 0.6264, 0.7432, 0.6264, 0.7432, 0.644, 0.7432, 0.6617, 0.7064, 0.6617, 0.653, 0.6264, 0.6631, 0.6264, 0.6625, 0.6617, 0.6508, 0.6617, 0.6792, 0.6264, 0.7065, 0.6264, 0.7064, 0.6617, 0.679, 0.6617, 0.6631, 0.6264, 0.6792, 0.6264, 0.679, 0.6617, 0.6625, 0.6617, 0.5902, 0.6616, 0.5858, 0.6265, 0.5858, 0.6265, 0.5902, 0.6616, 0.6631, 0.6264, 0.6792, 0.6264, 0.6792, 0.6264, 0.6631, 0.6264, 0.7432, 0.6617, 0.7064, 0.6617, 0.7064, 0.6617, 0.7432, 0.6617, 0.7065, 0.6264, 0.7432, 0.6264, 0.7432, 0.6264, 0.7065, 0.6264, 0.7064, 0.6617, 0.679, 0.6617, 0.679, 0.6617, 0.7064, 0.6617, 0.6792, 0.6264, 0.7065, 0.6264, 0.7065, 0.6264, 0.6792, 0.6264, 0.0, 0.0, 0.0, 0.0, 0.0, 0.0, 0.0, 0.0, 0.0, 0.0, 0.0, 0.0, 0.6464, 0.5856, 0.6465, 0.5791, 0.6515, 0.578, 0.6515, 0.5848, 0.6284, 0.5791, 0.5825, 0.579, 0.5775, 0.578, 0.6306, 0.578, 0.6283, 0.6238, 0.6462, 0.6238, 0.6515, 0.6249, 0.6306, 0.6249, 0.5826, 0.5932, 0.5828, 0.6239, 0.5775, 0.6249, 0.5775, 0.5928, 0.6284, 0.5932, 0.6464, 0.5932, 0.6462, 0.6238, 0.6283, 0.6238, 0.6464, 0.5932, 0.6462, 0.6238, 0.6462, 0.6238, 0.6464, 0.5932, 0.5826, 0.5856, 0.5825, 0.579, 0.5825, 0.579, 0.5826, 0.5856, 0.6284, 0.5791, 0.6465, 0.5791, 0.6465, 0.5791, 0.6284, 0.5791, 0.6484, 0.5404, 0.6522, 0.5533, 0.6515, 0.5528, 0.6633, 0.5528, 0.6522, 0.5533, 0.6506, 0.5774, 0.6515, 0.578, 0.6515, 0.5528, 0.6506, 0.5774, 0.6349, 0.5774, 0.6343, 0.578, 0.6515, 0.578, 0.7461, 0.5533, 0.6736, 0.5532, 0.6751, 0.5528, 0.75, 0.5528, 0.6736, 0.5532, 0.6484, 0.5404, 0.6633, 0.5528, 0.6751, 0.5528, 0.6349, 0.5774, 0.6151, 0.578, 0.7436, 0.578, 0.75, 0.578, 0.6921, 0.578, 0.6559, 0.578, 0.6343, 0.578, 0.01452, 0.0121, 0.6484, 0.5404, 0.6736, 0.5532, 0.6151, 0.578, 0.7436, 0.578, 0.6151, 0.578, 0.6736, 0.5532, 0.7461, 0.5533, 0.6522, 0.5533, 0.6484, 0.5404, 0.6349, 0.5774, 0.6506, 0.5774, 0.664, 0.4919, 0.7436, 0.578, 0.7461, 0.5533, 0.7461, 0.5533, 0.75, 0.5528, 0.6963, 0.5335, 0.5602, 0.4846, 0.5728, 0.5223, 0.6484, 0.5404, 0.6736, 0.5532, 0.6736, 0.5532, 0.6484, 0.5404, 0.6349, 0.5774, 0.6506, 0.5774, 0.6506, 0.5774, 0.6349, 0.5774, 0.7436, 0.578, 0.6151, 0.578, 0.6151, 0.578, 0.7436, 0.578, 0.6522, 0.5533, 0.6484, 0.5404, 0.6484, 0.5404, 0.6522, 0.5533, 0.3406, 0.5158, 0.3981, 0.4966, 0.3963, 0.4914, 0.3388, 0.5106, 0.3388, 0.5106, 0.3963, 0.4914, 0.3917, 0.4776, 0.3342, 0.4968, 0.4262, 0.5075, 0.4645, 0.5075, 0.4645, 0.5149, 0.4262, 0.5149, 0.4262, 0.5149, 0.4645, 0.5149, 0.4645, 0.5241, 0.4262, 0.5241, 0.5034, 0.5075, 0.5227, 0.5075, 0.5227, 0.5149, 0.5034, 0.5149, 0.5034, 0.5149, 0.5227, 0.5149, 0.5227, 0.5241, 0.5034, 0.5241, 0.4564, 0.4772, 0.4853, 0.4675, 0.4836, 0.4623, 0.4546, 0.472, 0.4546, 0.472, 0.4836, 0.4623, 0.479, 0.4485, 0.45, 0.4582, 0.625, 0.5075, 0.75, 0.5075, 0.75, 0.5149, 0.625, 0.5149, 0.625, 0.5149, 0.75, 0.5149, 0.75, 0.5241, 0.625, 0.5241, 0.4853, 0.4675, 0.5476, 0.4468, 0.5458, 0.4416, 0.4836, 0.4623, 0.4836, 0.4623, 0.5458, 0.4416, 0.5412, 0.4278, 0.479, 0.4485, 0.5227, 0.5075, 0.5642, 0.5075, 0.5642, 0.5149, 0.5227, 0.5149, 0.5227, 0.5149, 0.5642, 0.5149, 0.5642, 0.5241, 0.5227, 0.5241, 0.4262, 0.5075, 0.4262, 0.5149, 0.4262, 0.5149, 0.4262, 0.5075, 0.375, 0.5149, 0.4262, 0.5149, 0.4262, 0.5241, 0.375, 0.5241, 0.4677, 0.5075, 0.4687, 0.5004, 0.4687, 0.5004, 0.4677, 0.5075, 0.4645, 0.5149, 0.5034, 0.5149, 0.5034, 0.5241, 0.4645, 0.5241, 0.6078, 0.5075, 0.625, 0.5075, 0.625, 0.5149, 0.6078, 0.5149, 0.6078, 0.5149, 0.625, 0.5149, 0.625, 0.5241, 0.6078, 0.5241, 0.6288, 0.3863, 0.6325, 0.3974, 0.6325, 0.3974, 0.6288, 0.3863, 0.6325, 0.3974, 0.6371, 0.4112, 0.6351, 0.4119, 0.6307, 0.398, 0.2638, 0.5414, 0.3406, 0.5158, 0.3388, 0.5106, 0.2621, 0.5362, 0.2621, 0.5362, 0.3388, 0.5106, 0.3342, 0.4968, 0.2575, 0.5224, 0.25, 0.5149, 0.375, 0.5149, 0.375, 0.5241, 0.25, 0.5241, 0.3981, 0.4966, 0.4564, 0.4772, 0.4546, 0.472, 0.3963, 0.4914, 0.3963, 0.4914, 0.4546, 0.472, 0.45, 0.4582, 0.3917, 0.4776, 0.613, 0.425, 0.6388, 0.4164, 0.6371, 0.4112, 0.6113, 0.4198, 0.6113, 0.4198, 0.6371, 0.4112, 0.6325, 0.3974, 0.6067, 0.406, 0.5458, 0.4416, 0.6113, 0.4198, 0.6067, 0.406, 0.5412, 0.4278, 0.5476, 0.4468, 0.613, 0.425, 0.6113, 0.4198, 0.5458, 0.4416, 0.5642, 0.5149, 0.6078, 0.5149, 0.6078, 0.5241, 0.5642, 0.5241, 0.6067, 0.406, 0.603, 0.3949, 0.603, 0.3949, 0.6067, 0.406, 0.5825, 0.579, 0.6284, 0.5791, 0.6284, 0.5791, 0.5825, 0.579, 0.5826, 0.5932, 0.6284, 0.5932, 0.6283, 0.6238, 0.5828, 0.6239, 0.5828, 0.6239, 0.6283, 0.6238, 0.6306, 0.6249, 0.5775, 0.6249, 0.6465, 0.5791, 0.6284, 0.5791, 0.6306, 0.578, 0.6515, 0.578, 0.5858, 0.6265, 0.6342, 0.6264, 0.6337, 0.6617, 0.5902, 0.6616, 0.653, 0.6264, 0.634, 0.6264, 0.6306, 0.6249, 0.6515, 0.6249, 0.5902, 0.6616, 0.6336, 0.6617, 0.6306, 0.6632, 0.5775, 0.6632, 0.5815, 0.7484, 0.6187, 0.7465, 0.6176, 0.7533, 0.5727, 0.7566, 0.5708, 0.7699, 0.6164, 0.7649, 0.6076, 0.7852, 0.5622, 0.7902, 0.5727, 0.7566, 0.6176, 0.7533, 0.6164, 0.7649, 0.5708, 0.7699, 0.6336, 0.7457, 0.6193, 0.7464, 0.6245, 0.7451, 0.6447, 0.7441, 0.5622, 0.7902, 0.6081, 0.7853, 0.6138, 0.7875, 0.5677, 0.7901, 0.5775, 0.724, 0.6306, 0.724, 0.6287, 0.7309, 0.5763, 0.7317, 0.625, 0.375, 0.625, 0.5, 0.6078, 0.5, 0.6078, 0.375, 0.6257, 0.7832, 0.6081, 0.7853, 0.6076, 0.7852, 0.6257, 0.7832, 0.5763, 0.7317, 0.6287, 0.7309, 0.6245, 0.7451, 0.5741, 0.7475, 0.5677, 0.7901, 0.6138, 0.7875, 0.6127, 0.8039, 0.567, 0.8059, 0.567, 0.8059, 0.6127, 0.8039, 0.6108, 0.8313, 0.5659, 0.8325, 0.6508, 0.6617, 0.6336, 0.6617, 0.6337, 0.6617, 0.6508, 0.6617, 0.5815, 0.7484, 0.6193, 0.7464, 0.6187, 0.7465, 0.5815, 0.7484, 0.6462, 0.6238, 0.6283, 0.6238, 0.6283, 0.6238, 0.6462, 0.6238, 0.5858, 0.6265, 0.634, 0.6264, 0.6342, 0.6264, 0.5858, 0.6265, 0.5642, 0.5276, 0.6078, 0.5276, 0.6306, 0.5528, 0.5775, 0.5528, 0.5775, 0.6742, 0.6306, 0.6742, 0.6306, 0.6991, 0.5775, 0.6991, 0.5775, 0.6991, 0.6306, 0.6991, 0.6306, 0.724, 0.5775, 0.724, 0.5775, 0.6632, 0.6306, 0.6632, 0.6306, 0.6742, 0.5775, 0.6742, 0.5775, 0.5528, 0.6306, 0.5528, 0.6306, 0.578, 0.5775, 0.578, 0.5642, 0.5241, 0.6078, 0.5241, 0.6078, 0.5276, 0.5642, 0.5276, 0.5659, 0.8325, 0.6108, 0.8313, 0.6078, 0.875, 0.5642, 0.875, 0.6078, 0.5075, 0.6078, 0.5149, 0.6078, 0.5149, 0.6078, 0.5075, 0.5602, 0.4846, 0.6256, 0.4627, 0.613, 0.425, 0.5476, 0.4468, 0.6078, 0.5149, 0.5642, 0.5149, 0.5642, 0.5149, 0.6078, 0.5149, 0.5642, 0.5075, 0.5642, 0.5, 0.5642, 0.5, 0.5642, 0.5075, 0.4262, 0.5149, 0.375, 0.5149, 0.375, 0.5149, 0.4262, 0.5149, 0.625, 0.375, 0.6288, 0.3863, 0.6288, 0.3863, 0.625, 0.375, 0.6078, 0.5, 0.625, 0.5, 0.625, 0.5075, 0.6078, 0.5075, 0.4687, 0.5004, 0.4992, 0.5004, 0.4992, 0.5004, 0.4687, 0.5004, 0.5227, 0.5, 0.5642, 0.5, 0.5642, 0.5075, 0.5227, 0.5075, 0.625, 0.5, 0.75, 0.5, 0.75, 0.5075, 0.625, 0.5075, 0.5034, 0.5, 0.5227, 0.5, 0.5227, 0.5075, 0.5034, 0.5075, 0.4262, 0.5, 0.4645, 0.5, 0.4645, 0.5075, 0.4262, 0.5075, 0.3342, 0.4968, 0.3917, 0.4776, 0.388, 0.4665, 0.3305, 0.4857, 0.45, 0.4582, 0.479, 0.4485, 0.4753, 0.4374, 0.4463, 0.4471, 0.479, 0.4485, 0.5412, 0.4278, 0.5375, 0.4167, 0.4753, 0.4374, 0.3917, 0.4776, 0.45, 0.4582, 0.4463, 0.4471, 0.388, 0.4665, 0.6067, 0.406, 0.6325, 0.3974, 0.6288, 0.3863, 0.603, 0.3949, 0.6032, 0.3749, 0.6031, 0.5, 0.5689, 0.5, 0.5688, 0.3751, 0.569, 0.5075, 0.603, 0.5075, 0.6029, 0.5145, 0.5691, 0.5146, 0.5441, 0.4127, 0.5956, 0.3961, 0.5918, 0.3858, 0.5414, 0.4032, 0.5412, 0.4278, 0.6067, 0.406, 0.603, 0.3949, 0.5375, 0.4167, 0.5689, 0.5, 0.6031, 0.5, 0.603, 0.5075, 0.569, 0.5075, 0.5642, 0.5149, 0.5642, 0.5075, 0.5642, 0.5075, 0.5642, 0.5149, 0.5412, 0.4278, 0.6067, 0.406, 0.6067, 0.406, 0.5412, 0.4278, 0.5642, 0.5, 0.5642, 0.375, 0.5642, 0.375, 0.5642, 0.5, 0.5375, 0.4167, 0.5412, 0.4278, 0.5412, 0.4278, 0.5375, 0.4167, 0.5338, 0.4054, 0.5375, 0.4167, 0.5375, 0.4167, 0.5338, 0.4054, 0.6078, 0.5, 0.6078, 0.5075, 0.6078, 0.5075, 0.6078, 0.5, 0.603, 0.3949, 0.5992, 0.3836, 0.5992, 0.3836, 0.603, 0.3949, 0.5688, 0.3751, 0.5689, 0.5, 0.5642, 0.5, 0.5642, 0.375, 0.5441, 0.4127, 0.5414, 0.4032, 0.5338, 0.4054, 0.5375, 0.4167, 0.569, 0.5075, 0.5691, 0.5146, 0.5642, 0.5149, 0.5642, 0.5075, 0.5691, 0.5146, 0.6029, 0.5145, 0.6078, 0.5149, 0.5642, 0.5149, 0.6029, 0.5145, 0.603, 0.5075, 0.6078, 0.5075, 0.6078, 0.5149, 0.6031, 0.5, 0.6032, 0.3749, 0.6078, 0.375, 0.6078, 0.5, 0.5918, 0.3858, 0.5956, 0.3961, 0.603, 0.3949, 0.5992, 0.3836, 0.5689, 0.5, 0.569, 0.5075, 0.5642, 0.5075, 0.5642, 0.5, 0.603, 0.5075, 0.6031, 0.5, 0.6078, 0.5, 0.6078, 0.5075, 0.5956, 0.3961, 0.5441, 0.4127, 0.5375, 0.4167, 0.603, 0.3949, 0.3342, 0.4968, 0.3305, 0.4857, 0.3305, 0.4857, 0.3342, 0.4968, 0.3305, 0.4857, 0.3268, 0.4744, 0.3268, 0.4744, 0.3305, 0.4857, 0.4262, 0.5, 0.4262, 0.5075, 0.4262, 0.5075, 0.4262, 0.5, 0.4262, 0.5, 0.4262, 0.5075, 0.4262, 0.5075, 0.4262, 0.5, 0.375, 0.5149, 0.25, 0.5149, 0.25, 0.5149, 0.375, 0.5149, 0.2538, 0.5113, 0.3305, 0.4857, 0.3268, 0.4744, 0.25, 0.5, 0.2575, 0.5224, 0.3342, 0.4968, 0.3305, 0.4857, 0.2538, 0.5113, 0.4262, 0.375, 0.4262, 0.5, 0.375, 0.5, 0.375, 0.375, 0.375, 0.5075, 0.4262, 0.5075, 0.4262, 0.5149, 0.375, 0.5149, 0.25, 0.5075, 0.375, 0.5075, 0.375, 0.5149, 0.25, 0.5149, 0.25, 0.5, 0.375, 0.5, 0.375, 0.5075, 0.25, 0.5075, 0.375, 0.5, 0.4262, 0.5, 0.4262, 0.5075, 0.375, 0.5075, 0.2575, 0.5224, 0.3342, 0.4968, 0.3342, 0.4968, 0.2575, 0.5224, 0.4262, 0.5149, 0.375, 0.5149, 0.375, 0.5149, 0.4262, 0.5149, 0.375, 0.5149, 0.25, 0.5149, 0.25, 0.5149, 0.375, 0.5149, 0.4262, 0.375, 0.4262, 0.5, 0.4262, 0.5, 0.4262, 0.375, 0.4992, 0.5004, 0.4687, 0.5004, 0.4645, 0.5, 0.5034, 0.5, 0.5004, 0.5146, 0.5003, 0.5075, 0.5034, 0.5075, 0.5034, 0.5149, 0.4677, 0.5075, 0.4675, 0.5146, 0.4645, 0.5149, 0.4645, 0.5075, 0.4675, 0.5146, 0.5004, 0.5146, 0.5034, 0.5149, 0.4645, 0.5149, 0.5003, 0.5075, 0.4992, 0.5004, 0.5034, 0.5, 0.5034, 0.5075, 0.4687, 0.5004, 0.4677, 0.5075, 0.4645, 0.5075, 0.4645, 0.5, 0.4677, 0.5075, 0.5003, 0.5075, 0.5004, 0.5146, 0.4675, 0.5146, 0.4687, 0.5004, 0.4992, 0.5004, 0.5003, 0.5075, 0.4677, 0.5075, 0.5004, 0.5146, 0.4675, 0.5146, 0.4675, 0.5146, 0.5004, 0.5146, 0.5003, 0.5075, 0.5004, 0.5146, 0.5004, 0.5146, 0.5003, 0.5075, 0.4992, 0.5004, 0.5003, 0.5075, 0.5003, 0.5075, 0.4992, 0.5004, 0.4675, 0.5146, 0.4677, 0.5075, 0.4677, 0.5075, 0.4675, 0.5146, 0.5826, 0.5856, 0.6284, 0.5856, 0.6284, 0.5932, 0.5826, 0.5932, 0.5828, 0.6239, 0.5826, 0.5932, 0.5826, 0.5932, 0.5828, 0.6239, 0.6464, 0.5856, 0.6464, 0.5932, 0.6464, 0.5932, 0.6464, 0.5856, 0.6284, 0.5856, 0.6464, 0.5856, 0.6464, 0.5932, 0.6284, 0.5932, 0.5826, 0.5856, 0.5826, 0.5932, 0.5775, 0.5928, 0.5775, 0.5848, 0.6462, 0.6238, 0.6464, 0.5932, 0.6515, 0.5928, 0.6515, 0.6249, 0.3892, 0.6618, 0.4467, 0.6426, 0.4307, 0.5944, 0.3732, 0.6136, 0.4262, 0.5848, 0.4645, 0.5848, 0.4645, 0.5928, 0.4262, 0.5928, 0.5097, 0.5864, 0.5205, 0.5864, 0.5205, 0.5912, 0.5097, 0.5912, 0.505, 0.6232, 0.534, 0.6135, 0.5179, 0.5653, 0.489, 0.575, 0.534, 0.6135, 0.5962, 0.5928, 0.5802, 0.5446, 0.5179, 0.5653, 0.5269, 0.5848, 0.5775, 0.5848, 0.5775, 0.5928, 0.5269, 0.5928, 0.6384, 0.5848, 0.6592, 0.5848, 0.6632, 0.5928, 0.6432, 0.5928, 0.6592, 0.5848, 0.6942, 0.5848, 0.6966, 0.5928, 0.6632, 0.5928, 0.6515, 0.5848, 0.6384, 0.5848, 0.6432, 0.5928, 0.6515, 0.5928, 0.375, 0.5848, 0.4262, 0.5848, 0.4262, 0.5928, 0.375, 0.5928, 0.4645, 0.5848, 0.5034, 0.5848, 0.5034, 0.5928, 0.4645, 0.5928, 0.6942, 0.5848, 0.75, 0.5848, 0.75, 0.5928, 0.6966, 0.5928, 0.25, 0.5848, 0.375, 0.5848, 0.375, 0.5928, 0.25, 0.5928, 0.3125, 0.6874, 0.3892, 0.6618, 0.3732, 0.6136, 0.2964, 0.6392, 0.6674, 0.5022, 0.6714, 0.5142, 0.6714, 0.5142, 0.6674, 0.5022, 0.4467, 0.6426, 0.505, 0.6232, 0.489, 0.575, 0.4307, 0.5944, 0.5962, 0.5928, 0.6875, 0.5624, 0.6714, 0.5142, 0.5802, 0.5446, 0.664, 0.4919, 0.6674, 0.5022, 0.6674, 0.5022, 0.664, 0.4919, 0.25, 0.578, 0.375, 0.578, 0.375, 0.578, 0.375, 0.5848, 0.25, 0.5848, 0.6921, 0.578, 0.75, 0.578, 0.75, 0.5848, 0.6942, 0.5848, 0.4645, 0.578, 0.5034, 0.578, 0.5034, 0.5848, 0.4645, 0.5848, 0.375, 0.578, 0.4262, 0.578, 0.4262, 0.5848, 0.375, 0.5848, 0.6515, 0.578, 0.6343, 0.578, 0.6384, 0.5848, 0.6515, 0.5848, 0.6559, 0.578, 0.6921, 0.578, 0.6942, 0.5848, 0.6592, 0.5848, 0.6343, 0.578, 0.6559, 0.578, 0.6592, 0.5848, 0.6384, 0.5848, 0.5269, 0.578, 0.5775, 0.578, 0.5775, 0.5848, 0.5269, 0.5848, 0.5034, 0.578, 0.5269, 0.578, 0.5269, 0.5848, 0.5034, 0.5848, 0.4262, 0.578, 0.4645, 0.578, 0.4645, 0.5848, 0.4262, 0.5848, 0.5825, 0.579, 0.5826, 0.5856, 0.5775, 0.5848, 0.5775, 0.578, 0.6284, 0.5791, 0.6465, 0.5791, 0.6464, 0.5856, 0.6284, 0.5856, 0.6465, 0.5791, 0.6464, 0.5856, 0.6464, 0.5856, 0.6465, 0.5791, 0.5825, 0.579, 0.6284, 0.5791, 0.6284, 0.5856, 0.5826, 0.5856, 0.5826, 0.5932, 0.5826, 0.5856, 0.5826, 0.5856, 0.5826, 0.5932, 0.6464, 0.5932, 0.6464, 0.5856, 0.6515, 0.5848, 0.6515, 0.5928, 0.3732, 0.6136, 0.4307, 0.5944, 0.4267, 0.5824, 0.3692, 0.6016, 0.489, 0.575, 0.5179, 0.5653, 0.5139, 0.5534, 0.485, 0.563, 0.5179, 0.5653, 0.5802, 0.5446, 0.5762, 0.5326, 0.5139, 0.5534, 0.2964, 0.6392, 0.3732, 0.6136, 0.3692, 0.6016, 0.2924, 0.6272, 0.4307, 0.5944, 0.489, 0.575, 0.485, 0.563, 0.4267, 0.5824, 0.5802, 0.5446, 0.6714, 0.5142, 0.6674, 0.5022, 0.5762, 0.5326, 0.5097, 0.5864, 0.5097, 0.5912, 0.5034, 0.5928, 0.5034, 0.5848, 0.5205, 0.5912, 0.5205, 0.5864, 0.5269, 0.5848, 0.5269, 0.5928, 0.5097, 0.5912, 0.5205, 0.5912, 0.5269, 0.5928, 0.5034, 0.5928, 0.5205, 0.5864, 0.5097, 0.5864, 0.5034, 0.5848, 0.5269, 0.5848])
me_cubo_002.materials.append(mat_material_001)
me_cubo_002.materials.append(mat_material_002)
me_cubo_002.materials.append(mat_material_003)
me_cubo_002.materials.append(mat_material_004)
me_cubo_002.materials.append(mat_material_005)
me_cubo_002.update()
me_c_rculo_002 = bpy.data.meshes.new('Círculo.002')
me_c_rculo_002.from_pydata([(-0.3041, 1.529, -3.221e-08), (2.151e-09, 1.559, -2.212e-08), (-0.5964, 1.44, -4.535e-08), (-0.8659, 1.296, -5.151e-08), (-1.102, 1.102, -5.192e-08), (-1.296, 0.8659, -5.151e-08), (-1.44, 0.5964, -4.535e-08), (-1.529, 0.3041, -3.221e-08), (-1.559, -2.151e-09, -2.212e-08), (-1.529, -0.3041, -2.692e-08), (-1.44, -0.5964, -3.812e-08), (-1.296, -0.8659, -3.057e-08), (-1.102, -1.102, -1.458e-08), (-0.8659, -1.296, -3.901e-09), (-0.5964, -1.44, 1.572e-08), (-0.3041, -1.529, 2.934e-08), (2.445e-08, -1.559, 2.696e-08), (0.3041, -1.529, 1.562e-08), (0.5964, -1.44, 9.454e-09), (0.8659, -1.296, 2.711e-08), (1.102, -1.102, 4.195e-08), (1.296, -0.8659, 2.711e-08), (1.44, -0.5964, 9.454e-09), (1.529, -0.3041, 1.562e-08), (1.559, -2.445e-08, 2.696e-08), (1.529, 0.3041, 2.934e-08), (1.44, 0.5964, 1.572e-08), (1.296, 0.8659, -3.901e-09), (1.102, 1.102, -1.458e-08), (0.8659, 1.296, -3.057e-08), (0.5964, 1.44, -3.812e-08), (0.3041, 1.529, -2.692e-08), (-0.2061, 1.036, 1.044), (-4.691e-08, 1.056, 1.044), (-0.4042, 0.9759, 1.044), (-0.5868, 0.8783, 1.044), (-0.7469, 0.7469, 1.044), (-0.8783, 0.5868, 1.044), (-0.9759, 0.4042, 1.044), (-1.036, 0.2061, 1.044), (-1.056, 4.691e-08, 1.044), (-1.036, -0.2061, 1.044), (-0.9759, -0.4042, 1.044), (-0.8783, -0.5868, 1.044), (-0.7469, -0.7469, 1.044), (-0.5868, -0.8783, 1.044), (-0.4042, -0.9759, 1.044), (-0.2061, -1.036, 1.044), (-1.515e-08, -1.056, 1.044), (0.2061, -1.036, 1.044), (0.4042, -0.9759, 1.044), (0.5868, -0.8783, 1.044), (0.7469, -0.7469, 1.044), (0.8783, -0.5868, 1.044), (0.9759, -0.4042, 1.044), (1.036, -0.2061, 1.044), (1.056, 1.515e-08, 1.044), (1.036, 0.2061, 1.044), (0.9759, 0.4042, 1.044), (0.8783, 0.5868, 1.044), (0.7469, 0.7469, 1.044), (0.5868, 0.8783, 1.044), (0.4042, 0.9759, 1.044), (0.2061, 1.036, 1.044), (-0.3041, 1.529, 1.044), (-4.879e-08, 1.559, 1.044), (-0.5964, 1.44, 1.044), (-0.8659, 1.296, 1.044), (-1.102, 1.102, 1.044), (-1.296, 0.8659, 1.044), (-1.44, 0.5964, 1.044), (-1.529, 0.3041, 1.044), (-1.559, 4.879e-08, 1.044), (-1.529, -0.3041, 1.044), (-1.44, -0.5964, 1.044), (-1.296, -0.8659, 1.044), (-1.102, -1.102, 1.044), (-0.8659, -1.296, 1.044), (-0.5964, -1.44, 1.044), (-0.3041, -1.529, 1.044), (-2.267e-08, -1.559, 1.044), (0.3041, -1.529, 1.044), (0.5964, -1.44, 1.044), (0.8659, -1.296, 1.044), (1.102, -1.102, 1.044), (1.296, -0.8659, 1.044), (1.44, -0.5964, 1.044), (1.529, -0.3041, 1.044), (1.559, 2.267e-08, 1.044), (1.529, 0.3041, 1.044), (1.44, 0.5964, 1.044), (1.296, 0.8659, 1.044), (1.102, 1.102, 1.044), (0.8659, 1.296, 1.044), (0.5964, 1.44, 1.044), (0.3041, 1.529, 1.044), (-0.2061, 1.036, 1.044), (-4.691e-08, 1.056, 1.044), (-0.4042, 0.9759, 1.044), (-0.5868, 0.8783, 1.044), (-0.7469, 0.7469, 1.044), (-0.8783, 0.5868, 1.044), (-0.9759, 0.4042, 1.044), (-1.036, 0.2061, 1.044), (-1.056, 4.691e-08, 1.044), (-1.036, -0.2061, 1.044), (-0.9759, -0.4042, 1.044), (-0.8783, -0.5868, 1.044), (-0.7469, -0.7469, 1.044), (-0.5868, -0.8783, 1.044), (-0.4042, -0.9759, 1.044), (-0.2061, -1.036, 1.044), (-1.515e-08, -1.056, 1.044), (0.2061, -1.036, 1.044), (0.4042, -0.9759, 1.044), (0.5868, -0.8783, 1.044), (0.7469, -0.7469, 1.044), (0.8783, -0.5868, 1.044), (0.9759, -0.4042, 1.044), (1.036, -0.2061, 1.044), (1.056, 1.515e-08, 1.044), (1.036, 0.2061, 1.044), (0.9759, 0.4042, 1.044), (0.8783, 0.5868, 1.044), (0.7469, 0.7469, 1.044), (0.5868, 0.8783, 1.044), (0.4042, 0.9759, 1.044), (0.2061, 1.036, 1.044)], [], [(53, 54, 118, 117), (3, 4, 68, 67), (30, 31, 95, 94), (17, 18, 82, 81), (4, 5, 69, 68), (31, 1, 65, 95), (18, 19, 83, 82), (5, 6, 70, 69), (19, 20, 84, 83), (6, 7, 71, 70), (20, 21, 85, 84), (7, 8, 72, 71), (21, 22, 86, 85), (8, 9, 73, 72), (22, 23, 87, 86), (9, 10, 74, 73), (23, 24, 88, 87), (10, 11, 75, 74), (24, 25, 89, 88), (11, 12, 76, 75), (25, 26, 90, 89), (12, 13, 77, 76), (26, 27, 91, 90), (13, 14, 78, 77), (1, 0, 64, 65), (27, 28, 92, 91), (14, 15, 79, 78), (0, 2, 66, 64), (28, 29, 93, 92), (15, 16, 80, 79), (2, 3, 67, 66), (29, 30, 94, 93), (16, 17, 81, 80), (38, 39, 103, 102), (51, 52, 116, 115), (50, 51, 115, 114), (36, 37, 101, 100), (62, 63, 127, 126), (48, 49, 113, 112), (34, 35, 99, 98), (60, 61, 125, 124), (46, 47, 111, 110), (33, 32, 96, 97), (43, 42, 74, 75), (96, 98, 99, 100, 101, 102, 103, 104, 105, 106, 107, 108, 109, 110, 111, 112, 113, 114, 115, 116, 117, 118, 119, 120, 121, 122, 123, 124, 125, 126, 127, 97), (44, 43, 75, 76, 77, 78, 79, 80, 81, 82, 83, 84, 85, 86, 87, 88, 89, 90, 91, 92, 93, 94, 95, 65, 64, 66, 67, 68, 69, 70, 71, 72, 73, 74, 42, 41, 40, 39, 38, 37, 36, 35, 34, 32, 33, 63, 62, 61, 60, 59, 58, 57, 56, 55, 54, 53, 52, 51, 50, 49, 48, 47, 46, 45), (54, 55, 119, 118), (41, 42, 106, 105), (55, 56, 120, 119), (42, 43, 107, 106), (56, 57, 121, 120), (43, 44, 108, 107), (57, 58, 122, 121), (44, 45, 109, 108), (58, 59, 123, 122), (45, 46, 110, 109), (59, 60, 124, 123), (32, 34, 98, 96), (47, 48, 112, 111), (61, 62, 126, 125), (35, 36, 100, 99), (49, 50, 114, 113), (63, 33, 97, 127), (37, 38, 102, 101), (52, 53, 117, 116), (40, 41, 105, 104), (39, 40, 104, 103)])
me_c_rculo_002.polygons.foreach_set('material_index', [0, 0, 0, 0, 0, 0, 0, 0, 0, 0, 0, 0, 0, 0, 0, 0, 0, 0, 0, 0, 0, 0, 0, 0, 0, 0, 0, 0, 0, 0, 0, 0, 0, 0, 0, 0, 0, 0, 0, 0, 0, 0, 0, 0, 1, 0, 0, 0, 0, 0, 0, 0, 0, 0, 0, 0, 0, 0, 0, 0, 0, 0, 0, 0, 0, 0, 0])
_uv = me_c_rculo_002.uv_layers.new(name='MapaUV')
_uv.uv.foreach_set('vector', [0.0, 0.0, 0.0, 0.0, 0.0, 0.0, 0.0, 0.0, 0.0, 0.0, 0.0, 0.0, 0.0, 0.0, 0.0, 0.0, 0.0, 0.0, 0.0, 0.0, 0.0, 0.0, 0.0, 0.0, 0.0, 0.0, 0.0, 0.0, 0.0, 0.0, 0.0, 0.0, 0.0, 0.0, 0.0, 0.0, 0.0, 0.0, 0.0, 0.0, 0.0, 0.0, 0.0, 0.0, 0.0, 0.0, 0.0, 0.0, 0.0, 0.0, 0.0, 0.0, 0.0, 0.0, 0.0, 0.0, 0.0, 0.0, 0.0, 0.0, 0.0, 0.0, 0.0, 0.0, 0.0, 0.0, 0.0, 0.0, 0.0, 0.0, 0.0, 0.0, 0.0, 0.0, 0.0, 0.0, 0.0, 0.0, 0.0, 0.0, 0.0, 0.0, 0.0, 0.0, 0.0, 0.0, 0.0, 0.0, 0.0, 0.0, 0.0, 0.0, 0.0, 0.0, 0.0, 0.0, 0.0, 0.0, 0.0, 0.0, 0.0, 0.0, 0.0, 0.0, 0.0, 0.0, 0.0, 0.0, 0.0, 0.0, 0.0, 0.0, 0.0, 0.0, 0.0, 0.0, 0.0, 0.0, 0.0, 0.0, 0.0, 0.0, 0.0, 0.0, 0.0, 0.0, 0.0, 0.0, 0.0, 0.0, 0.0, 0.0, 0.0, 0.0, 0.0, 0.0, 0.0, 0.0, 0.0, 0.0, 0.0, 0.0, 0.0, 0.0, 0.0, 0.0, 0.0, 0.0, 0.0, 0.0, 0.0, 0.0, 0.0, 0.0, 0.0, 0.0, 0.0, 0.0, 0.0, 0.0, 0.0, 0.0, 0.0, 0.0, 0.0, 0.0, 0.0, 0.0, 0.0, 0.0, 0.0, 0.0, 0.0, 0.0, 0.0, 0.0, 0.0, 0.0, 0.0, 0.0, 0.0, 0.0, 0.0, 0.0, 0.0, 0.0, 0.0, 0.0, 0.0, 0.0, 0.0, 0.0, 0.0, 0.0, 0.0, 0.0, 0.0, 0.0, 0.0, 0.0, 0.0, 0.0, 0.0, 0.0, 0.0, 0.0, 0.0, 0.0, 0.0, 0.0, 0.0, 0.0, 0.0, 0.0, 0.0, 0.0, 0.0, 0.0, 0.0, 0.0, 0.0, 0.0, 0.0, 0.0, 0.0, 0.0, 0.0, 0.0, 0.0, 0.0, 0.0, 0.0, 0.0, 0.0, 0.0, 0.0, 0.0, 0.0, 0.0, 0.0, 0.0, 0.0, 0.0, 0.0, 0.0, 0.0, 0.0, 0.0, 0.0, 0.0, 0.0, 0.0, 0.0, 0.0, 0.0, 0.0, 0.0, 0.0, 0.0, 0.0, 0.0, 0.0, 0.0, 0.0, 0.0, 0.0, 0.0, 0.0, 0.0, 0.0, 0.0, 0.0, 0.0, 0.0, 0.0, 0.0, 0.0, 0.0, 0.0, 0.0, 0.0, 0.0, 0.0, 0.0, 0.0, 0.0, 0.0, 0.0, 0.0, 0.0, 0.0, 0.0, 0.0, 0.0, 0.0, 0.0, 0.0, 0.0, 0.0, 0.0, 0.0, 0.0, 0.0, 0.0, 0.0, 0.0, 0.0, 0.0, 0.0, 0.0, 0.0, 0.0, 0.0, 0.0, 0.0, 0.0, 0.0, 0.0, 0.0, 0.0, 0.0, 0.0, 0.0, 0.0, 0.0, 0.0, 0.0, 0.0, 0.0, 0.0, 0.0, 0.0, 0.0, 0.0, 0.0, 0.0, 0.0, 0.0, 0.0, 0.0, 0.0, 0.0, 0.0, 0.0, 0.0, 0.0, 0.0, 0.0, 0.0, 0.0, 0.0, 0.0, 0.0, 0.0, 0.0, 0.0, 0.0, 0.0, 0.0, 0.0, 0.0, 0.0, 0.0, 0.0, 0.0, 0.0, 0.0, 0.0, 0.0, 0.0, 0.0, 0.0, 0.0, 0.0, 0.0, 0.0, 0.0, 0.0, 0.0, 0.0, 0.0, 0.0, 0.0, 0.0, 0.0, 0.0, 0.0, 0.0, 0.0, 0.0, 0.0, 0.0, 0.0, 0.0, 0.0, 0.0, 0.0, 0.0, 0.0, 0.0, 0.0, 0.0, 0.0, 0.0, 0.0, 0.0, 0.0, 0.0, 0.0, 0.0, 0.0, 0.0, 0.0, 0.0, 0.0, 0.0, 0.0, 0.0, 0.0, 0.0, 0.0, 0.0, 0.0, 0.0, 0.0, 0.0, 0.0, 0.0, 0.0, 0.0, 0.0, 0.0, 0.0, 0.0, 0.0, 0.0, 0.0, 0.0, 0.0, 0.0, 0.0, 0.0, 0.0, 0.0, 0.0, 0.0, 0.0, 0.0, 0.0, 0.0, 0.0, 0.0, 0.0, 0.0, 0.0, 0.0, 0.0, 0.0, 0.0, 0.0, 0.0, 0.0, 0.0, 0.0, 0.0, 0.0, 0.0, 0.0, 0.0, 0.0, 0.0, 0.0, 0.0, 0.0, 0.0, 0.0, 0.0, 0.0, 0.0, 0.0, 0.0, 0.0, 0.0, 0.0, 0.0, 0.0, 0.0, 0.0, 0.0, 0.0, 0.0, 0.0, 0.0, 0.0, 0.0, 0.0, 0.0, 0.0, 0.0, 0.0, 0.0, 0.0, 0.0, 0.0, 0.0, 0.0, 0.0, 0.0, 0.0, 0.0, 0.0, 0.0, 0.0, 0.0, 0.0, 0.0, 0.0, 0.0, 0.0, 0.0, 0.0, 0.0, 0.0, 0.0, 0.0, 0.0, 0.0, 0.0, 0.0, 0.0, 0.0, 0.0, 0.0, 0.0, 0.0, 0.0, 0.0, 0.0, 0.0, 0.0, 0.0, 0.0, 0.0, 0.0, 0.0, 0.0, 0.0, 0.0, 0.0, 0.0, 0.0, 0.0, 0.0, 0.0, 0.0, 0.0, 0.0, 0.0, 0.0, 0.0, 0.0, 0.0, 0.0, 0.0, 0.0, 0.0, 0.0, 0.0, 0.0, 0.0, 0.0, 0.0, 0.0, 0.0, 0.0, 0.0, 0.0, 0.0, 0.0, 0.0, 0.0, 0.0, 0.0, 0.0, 0.0, 0.0, 0.0, 0.0, 0.0, 0.0, 0.0, 0.0, 0.0, 0.0, 0.0, 0.0, 0.0, 0.0, 0.0, 0.0, 0.0, 0.0, 0.0, 0.0, 0.0, 0.0, 0.0, 0.0, 0.0, 0.0, 0.0, 0.0, 0.0, 0.0, 0.0, 0.0, 0.0, 0.0, 0.0, 0.0, 0.0, 0.0, 0.0, 0.0, 0.0, 0.0, 0.0, 0.0, 0.0, 0.0, 0.0, 0.0, 0.0, 0.0, 0.0, 0.0, 0.0, 0.0, 0.0, 0.0, 0.0, 0.0, 0.0, 0.0, 0.0, 0.0, 0.0, 0.0, 0.0, 0.0, 0.0, 0.0, 0.0, 0.0, 0.0, 0.0, 0.0, 0.0, 0.0, 0.0, 0.0, 0.0, 0.0, 0.0, 0.0, 0.0, 0.0, 0.0, 0.0, 0.0, 0.0, 0.0, 0.0, 0.0, 0.0, 0.0, 0.0, 0.0, 0.0, 0.0, 0.0, 0.0, 0.0, 0.0, 0.0, 0.0, 0.0, 0.0, 0.0, 0.0, 0.0, 0.0, 0.0, 0.0, 0.0, 0.0, 0.0, 0.0, 0.0, 0.0, 0.0, 0.0, 0.0, 0.0, 0.0, 0.0, 0.0, 0.0, 0.0, 0.0, 0.0, 0.0])
me_c_rculo_002.materials.append(mat_material_006)
me_c_rculo_002.materials.append(mat_material_009)
me_c_rculo_002.update()
me_c_rculo_001 = bpy.data.meshes.new('Círculo.001')
me_c_rculo_001.from_pydata([(-0.3041, 1.529, -3.221e-08), (2.151e-09, 1.559, -2.212e-08), (-0.5964, 1.44, -4.535e-08), (-0.8659, 1.296, -5.151e-08), (-1.102, 1.102, -5.192e-08), (-1.296, 0.8659, -5.151e-08), (-1.44, 0.5964, -4.535e-08), (-1.529, 0.3041, -3.221e-08), (-1.559, -2.151e-09, -2.212e-08), (-1.529, -0.3041, -2.692e-08), (-1.44, -0.5964, -3.812e-08), (-1.296, -0.8659, -3.057e-08), (-1.102, -1.102, -1.458e-08), (-0.8659, -1.296, -3.901e-09), (-0.5964, -1.44, 1.572e-08), (-0.3041, -1.529, 2.934e-08), (2.445e-08, -1.559, 2.696e-08), (0.3041, -1.529, 1.562e-08), (0.5964, -1.44, 9.454e-09), (0.8659, -1.296, 2.711e-08), (1.102, -1.102, 4.195e-08), (1.296, -0.8659, 2.711e-08), (1.44, -0.5964, 9.454e-09), (1.529, -0.3041, 1.562e-08), (1.559, -2.445e-08, 2.696e-08), (1.529, 0.3041, 2.934e-08), (1.44, 0.5964, 1.572e-08), (1.296, 0.8659, -3.901e-09), (1.102, 1.102, -1.458e-08), (0.8659, 1.296, -3.057e-08), (0.5964, 1.44, -3.812e-08), (0.3041, 1.529, -2.692e-08), (-0.2061, 1.036, 1.044), (-4.691e-08, 1.056, 1.044), (-0.4042, 0.9759, 1.044), (-0.5868, 0.8783, 1.044), (-0.7469, 0.7469, 1.044), (-0.8783, 0.5868, 1.044), (-0.9759, 0.4042, 1.044), (-1.036, 0.2061, 1.044), (-1.056, 4.691e-08, 1.044), (-1.036, -0.2061, 1.044), (-0.9759, -0.4042, 1.044), (-0.8783, -0.5868, 1.044), (-0.7469, -0.7469, 1.044), (-0.5868, -0.8783, 1.044), (-0.4042, -0.9759, 1.044), (-0.2061, -1.036, 1.044), (-1.515e-08, -1.056, 1.044), (0.2061, -1.036, 1.044), (0.4042, -0.9759, 1.044), (0.5868, -0.8783, 1.044), (0.7469, -0.7469, 1.044), (0.8783, -0.5868, 1.044), (0.9759, -0.4042, 1.044), (1.036, -0.2061, 1.044), (1.056, 1.515e-08, 1.044), (1.036, 0.2061, 1.044), (0.9759, 0.4042, 1.044), (0.8783, 0.5868, 1.044), (0.7469, 0.7469, 1.044), (0.5868, 0.8783, 1.044), (0.4042, 0.9759, 1.044), (0.2061, 1.036, 1.044), (-0.3041, 1.529, 1.044), (-4.879e-08, 1.559, 1.044), (-0.5964, 1.44, 1.044), (-0.8659, 1.296, 1.044), (-1.102, 1.102, 1.044), (-1.296, 0.8659, 1.044), (-1.44, 0.5964, 1.044), (-1.529, 0.3041, 1.044), (-1.559, 4.879e-08, 1.044), (-1.529, -0.3041, 1.044), (-1.44, -0.5964, 1.044), (-1.296, -0.8659, 1.044), (-1.102, -1.102, 1.044), (-0.8659, -1.296, 1.044), (-0.5964, -1.44, 1.044), (-0.3041, -1.529, 1.044), (-2.267e-08, -1.559, 1.044), (0.3041, -1.529, 1.044), (0.5964, -1.44, 1.044), (0.8659, -1.296, 1.044), (1.102, -1.102, 1.044), (1.296, -0.8659, 1.044), (1.44, -0.5964, 1.044), (1.529, -0.3041, 1.044), (1.559, 2.267e-08, 1.044), (1.529, 0.3041, 1.044), (1.44, 0.5964, 1.044), (1.296, 0.8659, 1.044), (1.102, 1.102, 1.044), (0.8659, 1.296, 1.044), (0.5964, 1.44, 1.044), (0.3041, 1.529, 1.044), (-0.2061, 1.036, 1.044), (-4.691e-08, 1.056, 1.044), (-0.4042, 0.9759, 1.044), (-0.5868, 0.8783, 1.044), (-0.7469, 0.7469, 1.044), (-0.8783, 0.5868, 1.044), (-0.9759, 0.4042, 1.044), (-1.036, 0.2061, 1.044), (-1.056, 4.691e-08, 1.044), (-1.036, -0.2061, 1.044), (-0.9759, -0.4042, 1.044), (-0.8783, -0.5868, 1.044), (-0.7469, -0.7469, 1.044), (-0.5868, -0.8783, 1.044), (-0.4042, -0.9759, 1.044), (-0.2061, -1.036, 1.044), (-1.515e-08, -1.056, 1.044), (0.2061, -1.036, 1.044), (0.4042, -0.9759, 1.044), (0.5868, -0.8783, 1.044), (0.7469, -0.7469, 1.044), (0.8783, -0.5868, 1.044), (0.9759, -0.4042, 1.044), (1.036, -0.2061, 1.044), (1.056, 1.515e-08, 1.044), (1.036, 0.2061, 1.044), (0.9759, 0.4042, 1.044), (0.8783, 0.5868, 1.044), (0.7469, 0.7469, 1.044), (0.5868, 0.8783, 1.044), (0.4042, 0.9759, 1.044), (0.2061, 1.036, 1.044)], [], [(53, 54, 118, 117), (3, 4, 68, 67), (30, 31, 95, 94), (17, 18, 82, 81), (4, 5, 69, 68), (31, 1, 65, 95), (18, 19, 83, 82), (5, 6, 70, 69), (19, 20, 84, 83), (6, 7, 71, 70), (20, 21, 85, 84), (7, 8, 72, 71), (21, 22, 86, 85), (8, 9, 73, 72), (22, 23, 87, 86), (9, 10, 74, 73), (23, 24, 88, 87), (10, 11, 75, 74), (24, 25, 89, 88), (11, 12, 76, 75), (25, 26, 90, 89), (12, 13, 77, 76), (26, 27, 91, 90), (13, 14, 78, 77), (1, 0, 64, 65), (27, 28, 92, 91), (14, 15, 79, 78), (0, 2, 66, 64), (28, 29, 93, 92), (15, 16, 80, 79), (2, 3, 67, 66), (29, 30, 94, 93), (16, 17, 81, 80), (38, 39, 103, 102), (51, 52, 116, 115), (50, 51, 115, 114), (36, 37, 101, 100), (62, 63, 127, 126), (48, 49, 113, 112), (34, 35, 99, 98), (60, 61, 125, 124), (46, 47, 111, 110), (33, 32, 96, 97), (43, 42, 74, 75), (96, 98, 99, 100, 101, 102, 103, 104, 105, 106, 107, 108, 109, 110, 111, 112, 113, 114, 115, 116, 117, 118, 119, 120, 121, 122, 123, 124, 125, 126, 127, 97), (44, 43, 75, 76, 77, 78, 79, 80, 81, 82, 83, 84, 85, 86, 87, 88, 89, 90, 91, 92, 93, 94, 95, 65, 64, 66, 67, 68, 69, 70, 71, 72, 73, 74, 42, 41, 40, 39, 38, 37, 36, 35, 34, 32, 33, 63, 62, 61, 60, 59, 58, 57, 56, 55, 54, 53, 52, 51, 50, 49, 48, 47, 46, 45), (54, 55, 119, 118), (41, 42, 106, 105), (55, 56, 120, 119), (42, 43, 107, 106), (56, 57, 121, 120), (43, 44, 108, 107), (57, 58, 122, 121), (44, 45, 109, 108), (58, 59, 123, 122), (45, 46, 110, 109), (59, 60, 124, 123), (32, 34, 98, 96), (47, 48, 112, 111), (61, 62, 126, 125), (35, 36, 100, 99), (49, 50, 114, 113), (63, 33, 97, 127), (37, 38, 102, 101), (52, 53, 117, 116), (40, 41, 105, 104), (39, 40, 104, 103)])
me_c_rculo_001.polygons.foreach_set('material_index', [0, 0, 0, 0, 0, 0, 0, 0, 0, 0, 0, 0, 0, 0, 0, 0, 0, 0, 0, 0, 0, 0, 0, 0, 0, 0, 0, 0, 0, 0, 0, 0, 0, 0, 0, 0, 0, 0, 0, 0, 0, 0, 0, 0, 1, 0, 0, 0, 0, 0, 0, 0, 0, 0, 0, 0, 0, 0, 0, 0, 0, 0, 0, 0, 0, 0, 0])
_uv = me_c_rculo_001.uv_layers.new(name='MapaUV')
_uv.uv.foreach_set('vector', [0.0, 0.0, 0.0, 0.0, 0.0, 0.0, 0.0, 0.0, 0.0, 0.0, 0.0, 0.0, 0.0, 0.0, 0.0, 0.0, 0.0, 0.0, 0.0, 0.0, 0.0, 0.0, 0.0, 0.0, 0.0, 0.0, 0.0, 0.0, 0.0, 0.0, 0.0, 0.0, 0.0, 0.0, 0.0, 0.0, 0.0, 0.0, 0.0, 0.0, 0.0, 0.0, 0.0, 0.0, 0.0, 0.0, 0.0, 0.0, 0.0, 0.0, 0.0, 0.0, 0.0, 0.0, 0.0, 0.0, 0.0, 0.0, 0.0, 0.0, 0.0, 0.0, 0.0, 0.0, 0.0, 0.0, 0.0, 0.0, 0.0, 0.0, 0.0, 0.0, 0.0, 0.0, 0.0, 0.0, 0.0, 0.0, 0.0, 0.0, 0.0, 0.0, 0.0, 0.0, 0.0, 0.0, 0.0, 0.0, 0.0, 0.0, 0.0, 0.0, 0.0, 0.0, 0.0, 0.0, 0.0, 0.0, 0.0, 0.0, 0.0, 0.0, 0.0, 0.0, 0.0, 0.0, 0.0, 0.0, 0.0, 0.0, 0.0, 0.0, 0.0, 0.0, 0.0, 0.0, 0.0, 0.0, 0.0, 0.0, 0.0, 0.0, 0.0, 0.0, 0.0, 0.0, 0.0, 0.0, 0.0, 0.0, 0.0, 0.0, 0.0, 0.0, 0.0, 0.0, 0.0, 0.0, 0.0, 0.0, 0.0, 0.0, 0.0, 0.0, 0.0, 0.0, 0.0, 0.0, 0.0, 0.0, 0.0, 0.0, 0.0, 0.0, 0.0, 0.0, 0.0, 0.0, 0.0, 0.0, 0.0, 0.0, 0.0, 0.0, 0.0, 0.0, 0.0, 0.0, 0.0, 0.0, 0.0, 0.0, 0.0, 0.0, 0.0, 0.0, 0.0, 0.0, 0.0, 0.0, 0.0, 0.0, 0.0, 0.0, 0.0, 0.0, 0.0, 0.0, 0.0, 0.0, 0.0, 0.0, 0.0, 0.0, 0.0, 0.0, 0.0, 0.0, 0.0, 0.0, 0.0, 0.0, 0.0, 0.0, 0.0, 0.0, 0.0, 0.0, 0.0, 0.0, 0.0, 0.0, 0.0, 0.0, 0.0, 0.0, 0.0, 0.0, 0.0, 0.0, 0.0, 0.0, 0.0, 0.0, 0.0, 0.0, 0.0, 0.0, 0.0, 0.0, 0.0, 0.0, 0.0, 0.0, 0.0, 0.0, 0.0, 0.0, 0.0, 0.0, 0.0, 0.0, 0.0, 0.0, 0.0, 0.0, 0.0, 0.0, 0.0, 0.0, 0.0, 0.0, 0.0, 0.0, 0.0, 0.0, 0.0, 0.0, 0.0, 0.0, 0.0, 0.0, 0.0, 0.0, 0.0, 0.0, 0.0, 0.0, 0.0, 0.0, 0.0, 0.0, 0.0, 0.0, 0.0, 0.0, 0.0, 0.0, 0.0, 0.0, 0.0, 0.0, 0.0, 0.0, 0.0, 0.0, 0.0, 0.0, 0.0, 0.0, 0.0, 0.0, 0.0, 0.0, 0.0, 0.0, 0.0, 0.0, 0.0, 0.0, 0.0, 0.0, 0.0, 0.0, 0.0, 0.0, 0.0, 0.0, 0.0, 0.0, 0.0, 0.0, 0.0, 0.0, 0.0, 0.0, 0.0, 0.0, 0.0, 0.0, 0.0, 0.0, 0.0, 0.0, 0.0, 0.0, 0.0, 0.0, 0.0, 0.0, 0.0, 0.0, 0.0, 0.0, 0.0, 0.0, 0.0, 0.0, 0.0, 0.0, 0.0, 0.0, 0.0, 0.0, 0.0, 0.0, 0.0, 0.0, 0.0, 0.0, 0.0, 0.0, 0.0, 0.0, 0.0, 0.0, 0.0, 0.0, 0.0, 0.0, 0.0, 0.0, 0.0, 0.0, 0.0, 0.0, 0.0, 0.0, 0.0, 0.0, 0.0, 0.0, 0.0, 0.0, 0.0, 0.0, 0.0, 0.0, 0.0, 0.0, 0.0, 0.0, 0.0, 0.0, 0.0, 0.0, 0.0, 0.0, 0.0, 0.0, 0.0, 0.0, 0.0, 0.0, 0.0, 0.0, 0.0, 0.0, 0.0, 0.0, 0.0, 0.0, 0.0, 0.0, 0.0, 0.0, 0.0, 0.0, 0.0, 0.0, 0.0, 0.0, 0.0, 0.0, 0.0, 0.0, 0.0, 0.0, 0.0, 0.0, 0.0, 0.0, 0.0, 0.0, 0.0, 0.0, 0.0, 0.0, 0.0, 0.0, 0.0, 0.0, 0.0, 0.0, 0.0, 0.0, 0.0, 0.0, 0.0, 0.0, 0.0, 0.0, 0.0, 0.0, 0.0, 0.0, 0.0, 0.0, 0.0, 0.0, 0.0, 0.0, 0.0, 0.0, 0.0, 0.0, 0.0, 0.0, 0.0, 0.0, 0.0, 0.0, 0.0, 0.0, 0.0, 0.0, 0.0, 0.0, 0.0, 0.0, 0.0, 0.0, 0.0, 0.0, 0.0, 0.0, 0.0, 0.0, 0.0, 0.0, 0.0, 0.0, 0.0, 0.0, 0.0, 0.0, 0.0, 0.0, 0.0, 0.0, 0.0, 0.0, 0.0, 0.0, 0.0, 0.0, 0.0, 0.0, 0.0, 0.0, 0.0, 0.0, 0.0, 0.0, 0.0, 0.0, 0.0, 0.0, 0.0, 0.0, 0.0, 0.0, 0.0, 0.0, 0.0, 0.0, 0.0, 0.0, 0.0, 0.0, 0.0, 0.0, 0.0, 0.0, 0.0, 0.0, 0.0, 0.0, 0.0, 0.0, 0.0, 0.0, 0.0, 0.0, 0.0, 0.0, 0.0, 0.0, 0.0, 0.0, 0.0, 0.0, 0.0, 0.0, 0.0, 0.0, 0.0, 0.0, 0.0, 0.0, 0.0, 0.0, 0.0, 0.0, 0.0, 0.0, 0.0, 0.0, 0.0, 0.0, 0.0, 0.0, 0.0, 0.0, 0.0, 0.0, 0.0, 0.0, 0.0, 0.0, 0.0, 0.0, 0.0, 0.0, 0.0, 0.0, 0.0, 0.0, 0.0, 0.0, 0.0, 0.0, 0.0, 0.0, 0.0, 0.0, 0.0, 0.0, 0.0, 0.0, 0.0, 0.0, 0.0, 0.0, 0.0, 0.0, 0.0, 0.0, 0.0, 0.0, 0.0, 0.0, 0.0, 0.0, 0.0, 0.0, 0.0, 0.0, 0.0, 0.0, 0.0, 0.0, 0.0, 0.0, 0.0, 0.0, 0.0, 0.0, 0.0, 0.0, 0.0, 0.0, 0.0, 0.0, 0.0, 0.0, 0.0, 0.0, 0.0, 0.0, 0.0, 0.0, 0.0, 0.0, 0.0, 0.0, 0.0, 0.0, 0.0, 0.0, 0.0, 0.0, 0.0, 0.0, 0.0, 0.0, 0.0, 0.0, 0.0, 0.0, 0.0, 0.0, 0.0, 0.0, 0.0, 0.0, 0.0, 0.0, 0.0, 0.0, 0.0, 0.0, 0.0, 0.0, 0.0, 0.0, 0.0, 0.0, 0.0, 0.0, 0.0, 0.0, 0.0, 0.0, 0.0, 0.0, 0.0, 0.0, 0.0, 0.0, 0.0, 0.0, 0.0, 0.0, 0.0, 0.0, 0.0, 0.0, 0.0, 0.0, 0.0, 0.0, 0.0, 0.0, 0.0, 0.0, 0.0, 0.0, 0.0, 0.0, 0.0, 0.0, 0.0, 0.0, 0.0, 0.0, 0.0, 0.0, 0.0, 0.0, 0.0, 0.0])
me_c_rculo_001.materials.append(mat_material_007)
me_c_rculo_001.materials.append(mat_material_008)
me_c_rculo_001.update()

# ---- objects
ob_vac_o = bpy.data.objects.new('Vacío', None)
ob_vac_o_001 = bpy.data.objects.new('Vacío.001', None)
ob_vac_o_002 = bpy.data.objects.new('Vacío.002', None)
ob_cubo = bpy.data.objects.new('Cubo', me_cubo_002)
ob_c_rculo_002 = bpy.data.objects.new('Círculo.002', me_c_rculo_002)
ob_c_rculo_001 = bpy.data.objects.new('Círculo.001', me_c_rculo_001)

# ---- transforms, parenting, visibility, modifiers, constraints
ob_vac_o.location = (-1.625, 1.113e-07, 0.8111)
ob_vac_o.rotation_euler = (1.571, -0.0, -0.0)
ob_vac_o.empty_display_type = 'IMAGE'
ob_vac_o.empty_display_size = 5.0
ob_vac_o.show_empty_image_perspective = False
ob_vac_o.use_empty_image_alpha = True
ob_vac_o.color = (1.0, 1.0, 1.0, 0.5)
ob_vac_o_001.location = (0.8736, 2.144, -0.7852)
ob_vac_o_001.rotation_euler = (1.571, -0.0, 1.571)
ob_vac_o_001.empty_display_type = 'IMAGE'
ob_vac_o_001.empty_display_size = 5.0
ob_vac_o_001.show_empty_image_perspective = False
ob_vac_o_001.use_empty_image_alpha = True
ob_vac_o_001.color = (1.0, 1.0, 1.0, 0.4862)
ob_vac_o_002.location = (0.6958, 2.144, 0.9355)
ob_vac_o_002.rotation_euler = (3.142, -4.371e-08, 1.571)
ob_vac_o_002.empty_display_type = 'IMAGE'
ob_vac_o_002.empty_display_size = 5.0
ob_vac_o_002.show_empty_image_perspective = False
ob_vac_o_002.use_empty_image_alpha = True
ob_vac_o_002.color = (1.0, 1.0, 1.0, 0.4679)
ob_cubo.location = (0.0, 2.046, 0.7332)
ob_cubo.scale = (1.462, 1.462, 1.462)
_m = ob_cubo.modifiers.new('Simetrizar', 'MIRROR')
_m.use_clip = True
ob_c_rculo_002.location = (0.671, 0.8403, 0.3607)
ob_c_rculo_002.rotation_euler = (1.571, -0.0, 1.571)
ob_c_rculo_002.scale = (0.217, 0.2221, 0.2265)
_m = ob_c_rculo_002.modifiers.new('Simetrizar', 'MIRROR')
_m.mirror_object = ob_cubo
ob_c_rculo_001.location = (0.6672, 3.213, 0.3607)
ob_c_rculo_001.rotation_euler = (1.571, -0.0, 1.571)
ob_c_rculo_001.scale = (0.217, 0.2221, 0.2265)
_m = ob_c_rculo_001.modifiers.new('Simetrizar', 'MIRROR')
_m.mirror_object = ob_cubo

# ---- collection membership
col_collection.objects.link(ob_vac_o)
col_collection.objects.link(ob_vac_o_001)
col_collection.objects.link(ob_vac_o_002)
col_collection.objects.link(ob_cubo)
col_collection.objects.link(ob_c_rculo_002)
col_collection.objects.link(ob_c_rculo_001)

# ---- scene / render settings (as saved in the file)
scene.frame_start = 1; scene.frame_end = 250; scene.frame_set(1)
scene.render.engine = 'BLENDER_EEVEE_NEXT'
scene.cycles.sampling_pattern = 'TABULATED_SOBOL'
scene.cycles.use_light_tree = False
scene.view_settings.view_transform = 'Filmic'
bpy.context.view_layer.update()

# ---- added for rendering (the .blend has no active camera and no usable light): camera, sun
cam_auto = bpy.data.cameras.new('AutoCamera')
cam_auto.lens = 50.0
cam_auto.sensor_width = 36.0
cam_auto.clip_end = 1000.0
ob_auto_camera = bpy.data.objects.new('AutoCamera', cam_auto)
scene.collection.objects.link(ob_auto_camera)
ob_auto_camera.location = (4.29524, -3.11607, 4.06924)
ob_auto_camera.rotation_euler = (1.09748, -7.21219e-08, 0.694738)
scene.camera = ob_auto_camera
light_auto_sun = bpy.data.lights.new('AutoSun', 'SUN')
light_auto_sun.energy = 3.0
light_auto_sun.angle = 0.0523599
ob_auto_sun = bpy.data.objects.new('AutoSun', light_auto_sun)
scene.collection.objects.link(ob_auto_sun)
ob_auto_sun.rotation_euler = (0.872665, 0.174533, 0.523599)
bpy.context.view_layer.update()
